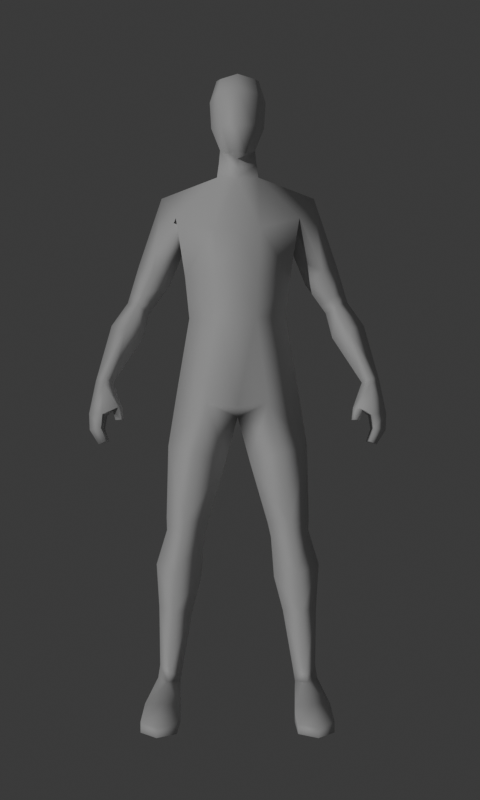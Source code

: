 # Source: one_person.blend  (saved by Blender 4.5.90; exported with 4.5.12 LTS)
import bpy
from mathutils import Matrix  # noqa: F401  (used for matrix-valued properties, if any)

bpy.ops.wm.read_factory_settings(use_empty=True)
scene = bpy.context.scene
scene.name = 'Scene'

# ---- collections
col_collection = bpy.data.collections.new('Collection'); scene.collection.children.link(col_collection)

# ---- materials (node trees are filled in below, after node groups)
mat_material_001 = bpy.data.materials.new('Material.001')

# ---- material node trees
mat_material_001.use_nodes = True; mat_material_001.node_tree.nodes.clear()
_N = mat_material_001.node_tree.nodes; _L = mat_material_001.node_tree.links
n0 = _N.new('ShaderNodeBsdfPrincipled'); n0.name = 'Principled BSDF'; n0.location = (-200, 100)
n0.inputs[0].default_value = (0.7239, 0.7239, 0.7239, 1.0)
n0.inputs[2].default_value = 0.5927
n1 = _N.new('ShaderNodeOutputMaterial'); n1.name = 'Material Output'; n1.location = (200, 100)
_L.new(n0.outputs[0], n1.inputs[0])
n1.is_active_output = True

# ---- world
world_world = bpy.data.worlds.new('World'); scene.world = world_world
world_world.use_nodes = True; world_world.node_tree.nodes.clear()
_N = world_world.node_tree.nodes; _L = world_world.node_tree.links
n0 = _N.new('ShaderNodeOutputWorld'); n0.name = 'World Output'; n0.location = (200, 100)
n1 = _N.new('ShaderNodeBackground'); n1.name = 'Background'; n1.location = (-200, 100)
n1.inputs[0].default_value = (0.05088, 0.05088, 0.05088, 1.0)
_L.new(n1.outputs[0], n0.inputs[0])
n0.is_active_output = True
world_world.color = (0.05088, 0.05088, 0.05088)
world_world.sun_shadow_jitter_overblur = 0.0

# ---- cameras
cam_camera = bpy.data.cameras.new('Camera')
cam_camera.clip_end = 100.0
cam_camera.lens = 40.0
cam_camera.ortho_scale = 7.314

# ---- lights
light_sun = bpy.data.lights.new('Sun', 'SUN')
light_sun.energy = 1.0

# ---- meshes
me_cube_003 = bpy.data.meshes.new('Cube.003')
me_cube_003.from_pydata([(0.4134, 0.3782, 3.758), (0.4576, -0.1464, 3.762), (0.4243, 0.1128, 3.519), (0.5896, 0.1076, 3.968), (0.8706, 0.204, 3.146), (0.7738, 0.05661, 3.107), (0.7882, 0.3248, 3.097), (0.6914, 0.1775, 3.059), (0.7829, 0.2104, 3.443), (0.666, 0.3898, 3.36), (0.6438, -0.008348, 3.372), (0.5269, 0.1711, 3.288), (0.9931, 0.1395, 2.956), (0.8552, -0.02539, 2.914), (0.8743, 0.2747, 2.899), (0.7364, 0.1099, 2.857), (1.085, -0.006285, 2.548), (1.015, -0.1106, 2.526), (1.024, 0.07924, 2.519), (0.9545, -0.02502, 2.497), (0.8463, 0.2057, 3.228), (0.7377, 0.03856, 3.18), (0.7542, 0.3429, 3.17), (0.6457, 0.1757, 3.122), (0.4614, 0.02301, 2.419), (0.3904, -0.07986, 3.316), (0.358, -0.06458, 2.996), (0.2181, -0.1961, 2.348), (0.1421, 0.1628, 4.137), (0.2181, 0.2935, 2.348), (0.1537, -0.2801, 3.661), (0.1212, -0.2649, 2.996), (0.1374, -0.2801, 3.316), (0.1212, 0.2247, 2.996), (0.1374, 0.2094, 3.316), (0.1537, 0.2935, 3.537), (0.1421, -0.09074, 4.088), (0.5394, -0.01107, 1.439), (0.3869, 0.1731, 1.418), (0.218, -0.005601, 1.394), (0.3869, -0.1602, 1.418), (0.3043, 0.2555, 1.952), (0.07795, -0.002278, 1.873), (0.3043, -0.2254, 1.952), (0.526, -0.01017, 2.0), (0.5363, -0.006496, 1.341), (0.3972, 0.1749, 1.314), (0.2431, -0.001108, 1.283), (0.3972, -0.1534, 1.314), (0.6234, 0.05161, 1.061), (0.4553, 0.2875, 1.014), (0.2691, 0.05658, 0.9608), (0.4553, -0.1067, 1.014), (0.5955, 0.05453, 0.2622), (0.5121, 0.1685, 0.249), (0.4197, 0.05792, 0.2343), (0.5121, -0.0378, 0.249), (0.4777, 0.2257, 0.7088), (0.3398, 0.05777, 0.6938), (0.4777, -0.06583, 0.7088), (0.6021, 0.05421, 0.7222), (1.148, -0.01039, 2.255), (0.9513, -0.09465, 2.285), (1.028, 0.1442, 2.237), (0.9305, -0.04426, 2.288), (1.095, -0.007055, 2.511), (1.024, 0.09142, 2.484), (0.9026, -0.1401, 2.306), (0.8746, -0.1019, 2.3), (1.142, -0.0183, 2.127), (1.033, -0.1737, 2.15), (1.041, 0.1092, 2.13), (1.071, -0.0211, 2.014), (0.998, -0.1297, 2.046), (1.001, 0.06801, 2.031), (1.016, -0.1988, 2.255), (1.014, -0.1271, 2.493), (0.9422, -0.02863, 2.466), (0.8929, -0.07831, 2.205), (0.9282, -0.1065, 2.207), (0.8822, -0.1379, 2.212), (0.8629, -0.1115, 2.207), (0.6113, 0.05453, 0.1627), (0.5279, 0.1685, 0.1495), (0.4355, 0.05792, 0.1348), (0.5279, -0.0378, 0.1495), (0.692, -0.1629, 0.03052), (0.4191, -0.1908, 0.02693), (0.5626, -0.2259, 0.04644), (0.6925, -0.149, -0.1056), (0.4196, -0.1769, -0.1056), (0.6113, 0.09036, 0.06715), (0.5279, 0.2043, 0.05391), (0.4355, 0.09375, 0.03922), (0.6113, 0.09832, -0.1056), (0.5279, 0.2123, -0.1056), (0.4355, 0.1017, -0.1056), (0.5743, -0.4835, -0.03955), (0.4309, -0.402, -0.03585), (0.7038, -0.3741, -0.03226), (0.5748, -0.4796, -0.1153), (0.4314, -0.3981, -0.1153), (0.7043, -0.3702, -0.1153), (0.1142, 0.022, 4.408), (0.114, -0.1063, 4.284), (0.2305, -0.003354, 1.339), (0.3921, -0.1568, 1.366), (0.5378, -0.008784, 1.39), (0.3921, 0.174, 1.366), (0.04703, -0.3049, 4.216), (0.1116, -0.2481, 4.796), (0.1116, 0.08503, 4.807), (0.1268, 0.1194, 4.675), (0.146, -0.07187, 4.842), (0.1268, -0.3032, 4.675), (0.199, -0.07187, 4.675), (0.1048, -0.3214, 4.426), (0.144, 0.07071, 4.534), (0.1861, -0.1071, 4.463), (0.1282, 0.0924, 4.273), (0.1281, -0.09853, 4.186), (-0.4502, 0.3782, 3.758), (-0.4944, -0.1464, 3.762), (-0.4611, 0.1128, 3.519), (-0.6263, 0.1076, 3.968), (-0.9074, 0.204, 3.146), (-0.8106, 0.05661, 3.107), (-0.8249, 0.3248, 3.097), (-0.7281, 0.1775, 3.059), (-0.8197, 0.2104, 3.443), (-0.7027, 0.3898, 3.36), (-0.6806, -0.008348, 3.372), (-0.5636, 0.1711, 3.288), (-1.03, 0.1395, 2.956), (-0.892, -0.02539, 2.914), (-0.911, 0.2747, 2.899), (-0.7732, 0.1099, 2.857), (-1.121, -0.006285, 2.548), (-1.051, -0.1106, 2.526), (-1.061, 0.07924, 2.519), (-0.9912, -0.02502, 2.497), (-0.883, 0.2057, 3.228), (-0.7745, 0.03856, 3.18), (-0.791, 0.3429, 3.17), (-0.6824, 0.1757, 3.122), (-0.4982, 0.02301, 2.419), (-0.01838, 0.2935, 2.308), (-0.01838, -0.2801, 3.661), (-0.01838, -0.1961, 2.308), (-0.01838, 0.2038, 4.155), (-0.4272, -0.07986, 3.316), (-0.3948, -0.06458, 2.996), (-0.01838, 0.2935, 3.537), (-0.01838, 0.2094, 3.316), (-0.01838, 0.2247, 2.996), (-0.01838, -0.2801, 3.316), (-0.01838, -0.2649, 2.996), (-0.2549, -0.1961, 2.348), (-0.1789, 0.1628, 4.137), (-0.2549, 0.2935, 2.348), (-0.1904, -0.2801, 3.661), (-0.158, -0.2649, 2.996), (-0.1742, -0.2801, 3.316), (-0.158, 0.2247, 2.996), (-0.1742, 0.2094, 3.316), (-0.1904, 0.2935, 3.537), (-0.01838, -0.1318, 4.07), (-0.1789, -0.09074, 4.088), (-0.01838, 0.03104, 2.227), (-0.5761, -0.01107, 1.439), (-0.4237, 0.1731, 1.418), (-0.2547, -0.005601, 1.394), (-0.4237, -0.1602, 1.418), (-0.341, 0.2555, 1.952), (-0.1147, -0.002278, 1.873), (-0.341, -0.2254, 1.952), (-0.5628, -0.01017, 2.0), (-0.573, -0.006496, 1.341), (-0.434, 0.1749, 1.314), (-0.2799, -0.001108, 1.283), (-0.434, -0.1534, 1.314), (-0.6602, 0.05161, 1.061), (-0.4921, 0.2875, 1.014), (-0.3058, 0.05658, 0.9608), (-0.4921, -0.1067, 1.014), (-0.6323, 0.05453, 0.2622), (-0.5489, 0.1685, 0.249), (-0.4565, 0.05792, 0.2343), (-0.5489, -0.0378, 0.249), (-0.5144, 0.2257, 0.7088), (-0.3765, 0.05777, 0.6938), (-0.5144, -0.06583, 0.7088), (-0.6389, 0.05421, 0.7222), (-1.185, -0.01039, 2.255), (-0.9881, -0.09465, 2.285), (-1.065, 0.1442, 2.237), (-0.9672, -0.04426, 2.288), (-1.132, -0.007055, 2.511), (-1.061, 0.09142, 2.484), (-0.9393, -0.1401, 2.306), (-0.9114, -0.1019, 2.3), (-1.179, -0.0183, 2.127), (-1.07, -0.1737, 2.15), (-1.078, 0.1092, 2.13), (-1.108, -0.0211, 2.014), (-1.035, -0.1297, 2.046), (-1.038, 0.06801, 2.031), (-1.052, -0.1988, 2.255), (-1.05, -0.1271, 2.493), (-0.979, -0.02863, 2.466), (-0.9296, -0.07831, 2.205), (-0.965, -0.1065, 2.207), (-0.919, -0.1379, 2.212), (-0.8996, -0.1115, 2.207), (-0.6481, 0.05453, 0.1627), (-0.5647, 0.1685, 0.1495), (-0.4723, 0.05792, 0.1348), (-0.5647, -0.0378, 0.1495), (-0.7288, -0.1629, 0.03052), (-0.4559, -0.1908, 0.02693), (-0.5993, -0.2259, 0.04644), (-0.7292, -0.149, -0.1056), (-0.4564, -0.1769, -0.1056), (-0.6481, 0.09036, 0.06715), (-0.5647, 0.2043, 0.05391), (-0.4723, 0.09375, 0.03922), (-0.6481, 0.09832, -0.1056), (-0.5647, 0.2123, -0.1056), (-0.4723, 0.1017, -0.1056), (-0.6111, -0.4835, -0.03955), (-0.4677, -0.402, -0.03585), (-0.7405, -0.3741, -0.03226), (-0.6116, -0.4796, -0.1153), (-0.4681, -0.3981, -0.1153), (-0.741, -0.3702, -0.1153), (-0.01838, 0.1041, 4.469), (-0.151, 0.022, 4.408), (-0.01838, -0.1751, 4.212), (-0.1508, -0.1063, 4.284), (-0.2673, -0.003354, 1.339), (-0.4288, -0.1568, 1.366), (-0.5746, -0.008784, 1.39), (-0.4288, 0.174, 1.366), (-0.08379, -0.3049, 4.216), (-0.1484, -0.2481, 4.796), (-0.1484, 0.08503, 4.807), (-0.01838, 0.1194, 4.824), (-0.1636, 0.1194, 4.675), (-0.1828, -0.07187, 4.842), (-0.1636, -0.3032, 4.675), (-0.01838, -0.3392, 4.216), (-0.01838, -0.2808, 4.824), (-0.01838, 0.1916, 4.675), (-0.2357, -0.07187, 4.675), (-0.01838, -0.3529, 4.675), (-0.01838, -0.07187, 4.896), (-0.01838, 0.1836, 4.564), (-0.01838, -0.3635, 4.418), (-0.1415, -0.3214, 4.426), (-0.1808, 0.07071, 4.534), (-0.2229, -0.1071, 4.463), (-0.01838, -0.1534, 4.141), (-0.01838, 0.154, 4.312), (-0.1649, 0.0924, 4.273), (-0.1648, -0.09853, 4.186)], [], [(2, 10, 1), (35, 152, 149, 0), (96, 95, 94), (34, 2, 25), (36, 30, 1), (0, 28, 3), (94, 91, 89), (25, 2, 1), (146, 29, 168), (168, 27, 148), (2, 35, 0), (17, 65, 16), (18, 65, 66), (64, 63, 75), (74, 72, 73), (62, 64, 75), (76, 67, 75), (64, 68, 77), (62, 79, 78, 64), (9, 11, 2, 0), (67, 62, 75), (84, 82, 85), (85, 86, 82), (101, 102, 100), (93, 96, 90), (15, 13, 5, 7), (88, 99, 86), (41, 42, 168, 29), (79, 80, 81, 78), (24, 29, 33, 26), (82, 86, 89, 91), (38, 41, 44, 37), (2, 11, 10), (77, 76, 17, 19), (71, 63, 61, 69), (21, 20, 8, 10), (91, 92, 83, 82), (18, 14, 12, 16), (77, 19, 18, 66), (85, 87, 88, 86), (22, 23, 11, 9), (12, 4, 5, 13), (71, 70, 75, 63), (19, 17, 13, 15), (5, 21, 23, 7), (6, 7, 23, 22), (5, 4, 20, 21), (6, 22, 20, 4), (83, 54, 53, 82), (56, 53, 60, 59), (33, 154, 153, 34), (155, 156, 31, 32), (80, 67, 68, 81), (107, 108, 38, 37), (34, 35, 2), (31, 26, 25, 32), (34, 153, 152, 35), (148, 27, 31, 156), (52, 48, 47, 51), (100, 97, 98, 101), (61, 65, 76, 75), (84, 55, 54, 83), (30, 36, 166, 147), (21, 10, 11, 23), (106, 107, 37, 40), (41, 29, 24, 44), (22, 9, 8, 20), (38, 39, 42, 41), (56, 59, 58, 55), (59, 52, 51, 58), (40, 37, 44, 43), (57, 50, 49, 60), (44, 24, 27, 43), (68, 64, 78, 81), (102, 101, 90, 89), (105, 39, 38, 108), (16, 12, 13, 17), (64, 77, 66, 63), (51, 47, 46, 50), (147, 155, 32, 30), (94, 95, 92, 91), (90, 96, 94, 89), (26, 33, 34, 25), (90, 87, 84, 93), (40, 43, 42, 39), (8, 9, 0, 3), (14, 6, 4, 12), (54, 55, 58, 57), (74, 71, 69, 72), (93, 84, 83, 92), (73, 72, 69, 70), (17, 76, 65), (18, 16, 65), (3, 28, 36, 1), (30, 32, 25, 1), (76, 77, 68, 67), (52, 49, 45, 48), (49, 50, 46, 45), (10, 8, 3, 1), (14, 15, 7, 6), (61, 63, 66, 65), (70, 69, 61, 75), (57, 58, 51, 50), (54, 57, 60, 53), (84, 83, 82), (84, 85, 56, 55), (85, 82, 53, 56), (97, 99, 88, 98), (85, 84, 87), (59, 60, 49, 52), (101, 98, 87, 90), (18, 19, 15, 14), (73, 70, 71, 74), (42, 43, 27, 168), (106, 40, 39, 105), (27, 24, 26, 31), (102, 89, 86, 99), (96, 93, 92, 95), (88, 87, 98), (33, 29, 146, 154), (100, 102, 99, 97), (119, 262, 235, 103), (0, 149, 28), (120, 119, 103, 104), (261, 120, 104, 237), (62, 67, 80, 79), (48, 106, 105, 47), (47, 105, 108, 46), (48, 45, 107, 106), (45, 46, 108, 107), (113, 255, 251, 110), (252, 246, 111, 112), (117, 112, 115, 118), (112, 111, 113, 115), (115, 113, 110, 114), (118, 115, 114, 116), (256, 252, 112, 117), (116, 114, 254, 257), (114, 110, 251, 254), (237, 104, 109), (111, 246, 255, 113), (235, 256, 103), (250, 237, 109), (109, 116, 257, 250), (256, 117, 103), (104, 118, 116, 109), (103, 117, 118, 104), (166, 36, 120, 261), (36, 28, 119, 120), (28, 149, 262, 119), (123, 122, 131), (165, 121, 149, 152), (228, 226, 227), (164, 150, 123), (167, 122, 160), (121, 124, 158), (226, 221, 223), (150, 122, 123), (146, 168, 159), (168, 148, 157), (123, 121, 165), (138, 137, 197), (139, 198, 197), (196, 207, 195), (206, 205, 204), (194, 207, 196), (208, 207, 199), (196, 209, 200), (194, 196, 210, 211), (130, 121, 123, 132), (199, 207, 194), (216, 217, 214), (217, 214, 218), (233, 232, 234), (225, 222, 228), (136, 128, 126, 134), (220, 218, 231), (173, 159, 168, 174), (211, 210, 213, 212), (145, 151, 163, 159), (214, 223, 221, 218), (170, 169, 176, 173), (123, 131, 132), (209, 140, 138, 208), (203, 201, 193, 195), (142, 131, 129, 141), (223, 214, 215, 224), (139, 137, 133, 135), (209, 198, 139, 140), (217, 218, 220, 219), (143, 130, 132, 144), (133, 134, 126, 125), (203, 195, 207, 202), (140, 136, 134, 138), (126, 128, 144, 142), (127, 143, 144, 128), (126, 142, 141, 125), (127, 125, 141, 143), (215, 214, 185, 186), (188, 191, 192, 185), (163, 164, 153, 154), (155, 162, 161, 156), (212, 213, 200, 199), (241, 169, 170, 242), (164, 123, 165), (161, 162, 150, 151), (164, 165, 152, 153), (148, 156, 161, 157), (184, 183, 179, 180), (232, 233, 230, 229), (193, 207, 208, 197), (216, 215, 186, 187), (160, 147, 166, 167), (142, 144, 132, 131), (240, 172, 169, 241), (173, 176, 145, 159), (143, 141, 129, 130), (170, 173, 174, 171), (188, 187, 190, 191), (191, 190, 183, 184), (172, 175, 176, 169), (189, 192, 181, 182), (176, 175, 157, 145), (200, 213, 210, 196), (234, 221, 222, 233), (239, 242, 170, 171), (137, 138, 134, 133), (196, 195, 198, 209), (183, 182, 178, 179), (147, 160, 162, 155), (226, 223, 224, 227), (222, 221, 226, 228), (151, 150, 164, 163), (222, 225, 216, 219), (172, 171, 174, 175), (129, 124, 121, 130), (135, 133, 125, 127), (186, 189, 190, 187), (206, 204, 201, 203), (225, 224, 215, 216), (205, 202, 201, 204), (138, 197, 208), (139, 197, 137), (124, 122, 167, 158), (160, 122, 150, 162), (208, 199, 200, 209), (184, 180, 177, 181), (181, 177, 178, 182), (131, 122, 124, 129), (135, 127, 128, 136), (193, 197, 198, 195), (202, 207, 193, 201), (189, 182, 183, 190), (186, 185, 192, 189), (216, 214, 215), (216, 187, 188, 217), (217, 188, 185, 214), (229, 230, 220, 231), (217, 219, 216), (191, 184, 181, 192), (233, 222, 219, 230), (139, 135, 136, 140), (205, 206, 203, 202), (174, 168, 157, 175), (240, 239, 171, 172), (157, 161, 151, 145), (234, 231, 218, 221), (228, 227, 224, 225), (220, 230, 219), (163, 154, 146, 159), (232, 229, 231, 234), (263, 236, 235, 262), (121, 158, 149), (264, 238, 236, 263), (261, 237, 238, 264), (194, 211, 212, 199), (180, 179, 239, 240), (179, 178, 242, 239), (180, 240, 241, 177), (177, 241, 242, 178), (248, 244, 251, 255), (252, 247, 245, 246), (259, 260, 253, 247), (247, 253, 248, 245), (253, 249, 244, 248), (260, 258, 249, 253), (256, 259, 247, 252), (258, 257, 254, 249), (249, 254, 251, 244), (237, 243, 238), (245, 248, 255, 246), (235, 236, 256), (250, 243, 237), (243, 250, 257, 258), (256, 236, 259), (238, 243, 258, 260), (236, 238, 260, 259), (166, 261, 264, 167), (167, 264, 263, 158), (158, 263, 262, 149)])
me_cube_003.polygons.foreach_set('use_smooth', [True] * 300)
_uv = me_cube_003.uv_layers.new(name='UVMap')
_uv.uv.foreach_set('vector', [0.5625, 0.5, 0.5625, 0.6477, 0.5625, 0.6477, 0.5625, 0.4375, 0.5625, 0.375, 0.625, 0.375, 0.625, 0.5, 0.25, 0.6477, 0.3125, 0.5, 0.375, 0.6477, 0.5, 0.4375, 0.5625, 0.5, 0.5, 0.5, 0.6875, 0.6477, 0.6875, 0.75, 0.625, 0.75, 0.625, 0.5, 0.6875, 0.5, 0.625, 0.6477, 0.375, 0.6477, 0.375, 0.6477, 0.0, 0.0, 0.5, 0.5, 0.5625, 0.5, 0.5625, 0.6477, 0.25, 0.5, 0.3125, 0.5, 0.25, 0.6477, 0.25, 0.6477, 0.3125, 0.75, 0.25, 0.75, 0.5625, 0.5, 0.5625, 0.4375, 0.625, 0.5, 0.625, 0.75, 0.625, 0.6477, 0.625, 0.6477, 0.625, 0.5, 0.625, 0.6477, 0.625, 0.5, 0.5625, 0.5, 0.625, 0.5, 0.5625, 0.6477, 0.625, 0.5, 0.625, 0.6477, 0.5625, 0.6477, 0.5625, 0.6119, 0.5625, 0.5, 0.5625, 0.6477, 0.5625, 0.6477, 0.5625, 0.6069, 0.5625, 0.6477, 0.5625, 0.5341, 0.5625, 0.539, 0.5625, 0.5, 0.5625, 0.6119, 0.5625, 0.6119, 0.5625, 0.5341, 0.5625, 0.5341, 0.6193, 0.5, 0.5625, 0.5, 0.5625, 0.5, 0.625, 0.5, 0.5625, 0.6069, 0.5625, 0.6119, 0.5625, 0.6477, 0.25, 0.6477, 0.375, 0.6477, 0.3125, 0.75, 0.3125, 0.75, 0.375, 0.6477, 0.375, 0.6477, 0.3125, 0.75, 0.375, 0.6477, 0.3125, 0.75, 0.25, 0.6477, 0.25, 0.6477, 0.0, 0.0, 0.5625, 0.5, 0.5625, 0.6477, 0.5625, 0.6477, 0.5625, 0.5, 0.3125, 0.75, 0.375, 0.6477, 0.375, 0.6477, 0.3125, 0.5, 0.25, 0.6477, 0.25, 0.6477, 0.3125, 0.5, 0.5625, 0.6119, 0.5625, 0.6069, 0.5625, 0.539, 0.5625, 0.5341, 0.375, 0.5, 0.375, 0.4375, 0.4375, 0.4375, 0.4375, 0.5, 0.375, 0.6477, 0.375, 0.6477, 0.0, 0.0, 0.375, 0.6477, 0.375, 0.4375, 0.375, 0.4375, 0.375, 0.5, 0.375, 0.5, 0.5625, 0.5, 0.5625, 0.5, 0.5625, 0.6477, 0.5625, 0.5, 0.5625, 0.6477, 0.5625, 0.6477, 0.5625, 0.5, 0.625, 0.5, 0.625, 0.5, 0.625, 0.6477, 0.625, 0.6477, 0.625, 0.7467, 0.625, 0.6445, 0.625, 0.6362, 0.625, 0.7382, 0.375, 0.6477, 0.3125, 0.5, 0.3125, 0.5, 0.375, 0.6477, 0.625, 0.5, 0.625, 0.5, 0.625, 0.6477, 0.625, 0.6477, 0.5625, 0.5, 0.5625, 0.5, 0.625, 0.5, 0.625, 0.5, 0.3125, 0.75, 0.25, 0.6477, 0.3125, 0.75, 0.375, 0.6477, 0.6234, 0.5, 0.5625, 0.5, 0.5625, 0.5, 0.6193, 0.5, 0.625, 0.6477, 0.625, 0.6477, 0.625, 0.75, 0.625, 0.75, 0.625, 0.5, 0.5625, 0.6477, 0.5625, 0.6477, 0.625, 0.5, 0.5625, 0.5, 0.5625, 0.6477, 0.5625, 0.6477, 0.5625, 0.5, 0.5625, 0.6477, 0.5625, 0.6477, 0.5625, 0.5, 0.5625, 0.5, 0.625, 0.5, 0.5625, 0.5, 0.5625, 0.5, 0.6234, 0.5, 0.625, 0.75, 0.625, 0.6477, 0.625, 0.6445, 0.625, 0.7467, 0.625, 0.5, 0.6234, 0.5, 0.625, 0.6445, 0.625, 0.6477, 0.375, 0.4375, 0.375, 0.4375, 0.375, 0.5, 0.375, 0.5, 0.375, 0.8125, 0.375, 0.75, 0.375, 0.75, 0.375, 0.8125, 0.4375, 0.4375, 0.4375, 0.375, 0.5, 0.375, 0.5, 0.4375, 0.5, 0.875, 0.4375, 0.875, 0.4375, 0.8125, 0.5, 0.8125, 0.5625, 0.6069, 0.5625, 0.6069, 0.5625, 0.539, 0.5625, 0.539, 0.375, 0.5, 0.375, 0.4375, 0.375, 0.4375, 0.375, 0.5, 0.5, 0.4375, 0.5625, 0.4375, 0.5625, 0.5, 0.4375, 0.8125, 0.4375, 0.75, 0.5, 0.75, 0.5, 0.8125, 0.5, 0.4375, 0.5, 0.375, 0.5625, 0.375, 0.5625, 0.4375, 0.375, 0.875, 0.375, 0.8125, 0.4375, 0.8125, 0.4375, 0.875, 0.3125, 0.75, 0.3125, 0.75, 0.25, 0.6477, 0.25, 0.6477, 0.3125, 0.75, 0.3125, 0.75, 0.25, 0.6477, 0.25, 0.6477, 0.625, 0.6477, 0.625, 0.6477, 0.625, 0.75, 0.625, 0.75, 0.25, 0.6477, 0.25, 0.6477, 0.3125, 0.5, 0.3125, 0.5, 0.6875, 0.75, 0.6875, 0.6477, 0.75, 0.6477, 0.75, 0.75, 0.5625, 0.6477, 0.5625, 0.6477, 0.5625, 0.5, 0.5625, 0.5, 0.375, 0.8125, 0.375, 0.75, 0.375, 0.75, 0.375, 0.8125, 0.375, 0.4375, 0.375, 0.4375, 0.375, 0.5, 0.375, 0.5, 0.6234, 0.5, 0.6193, 0.5, 0.625, 0.6362, 0.625, 0.6445, 0.3125, 0.5, 0.25, 0.6477, 0.25, 0.6477, 0.3125, 0.5, 0.3125, 0.75, 0.3125, 0.75, 0.25, 0.6477, 0.25, 0.6477, 0.3125, 0.75, 0.3125, 0.75, 0.25, 0.6477, 0.25, 0.6477, 0.375, 0.8125, 0.375, 0.75, 0.375, 0.75, 0.375, 0.8125, 0.375, 0.4375, 0.375, 0.4375, 0.375, 0.5, 0.375, 0.5, 0.375, 0.75, 0.375, 0.75, 0.375, 0.8125, 0.375, 0.8125, 0.5625, 0.539, 0.5625, 0.5341, 0.5625, 0.5341, 0.5625, 0.539, 0.375, 0.6477, 0.25, 0.6477, 0.25, 0.6477, 0.375, 0.6477, 0.25, 0.6477, 0.25, 0.6477, 0.3125, 0.5, 0.3125, 0.5, 0.625, 0.6477, 0.625, 0.6477, 0.625, 0.75, 0.625, 0.75, 0.5625, 0.5, 0.5625, 0.5, 0.625, 0.5, 0.625, 0.5, 0.25, 0.6477, 0.25, 0.6477, 0.3125, 0.5, 0.3125, 0.5, 0.5625, 0.875, 0.5, 0.875, 0.5, 0.8125, 0.5625, 0.8125, 0.375, 0.6477, 0.3125, 0.5, 0.3125, 0.5, 0.375, 0.6477, 0.25, 0.6477, 0.25, 0.6477, 0.375, 0.6477, 0.0, 0.0, 0.4375, 0.5, 0.4375, 0.4375, 0.5, 0.4375, 0.5, 0.5, 0.0, 0.0, 0.25, 0.6477, 0.25, 0.6477, 0.25, 0.6477, 0.3125, 0.75, 0.3125, 0.75, 0.25, 0.6477, 0.25, 0.6477, 0.625, 0.6362, 0.6193, 0.5, 0.625, 0.5, 0.625, 0.6477, 0.625, 0.5, 0.625, 0.5, 0.625, 0.6477, 0.625, 0.6477, 0.3125, 0.5, 0.25, 0.6477, 0.25, 0.6477, 0.3125, 0.5, 0.625, 0.5, 0.625, 0.5, 0.625, 0.6477, 0.625, 0.6477, 0.25, 0.6477, 0.25, 0.6477, 0.3125, 0.5, 0.3125, 0.5, 0.625, 0.75, 0.625, 0.6477, 0.625, 0.6477, 0.625, 0.75, 0.625, 0.75, 0.625, 0.75, 0.625, 0.6477, 0.625, 0.5, 0.625, 0.6477, 0.625, 0.6477, 0.625, 0.6477, 0.6875, 0.5, 0.6875, 0.6477, 0.625, 0.75, 0.5625, 0.8125, 0.5, 0.8125, 0.5, 0.75, 0.5625, 0.75, 0.5625, 0.6477, 0.5625, 0.5, 0.5625, 0.539, 0.5625, 0.6069, 0.375, 0.8125, 0.375, 0.75, 0.375, 0.75, 0.375, 0.8125, 0.375, 0.5, 0.375, 0.4375, 0.375, 0.4375, 0.375, 0.5, 0.625, 0.7382, 0.625, 0.6362, 0.625, 0.6477, 0.625, 0.75, 0.625, 0.5, 0.5625, 0.5, 0.5625, 0.5, 0.625, 0.5, 0.625, 0.6477, 0.625, 0.5, 0.625, 0.5, 0.625, 0.6477, 0.625, 0.75, 0.625, 0.6477, 0.625, 0.6477, 0.625, 0.75, 0.3125, 0.5, 0.25, 0.6477, 0.25, 0.6477, 0.3125, 0.5, 0.375, 0.4375, 0.375, 0.4375, 0.375, 0.5, 0.375, 0.5, 0.25, 0.6477, 0.3125, 0.5, 0.375, 0.6477, 0.25, 0.6477, 0.3125, 0.75, 0.3125, 0.75, 0.25, 0.6477, 0.375, 0.8125, 0.375, 0.75, 0.375, 0.75, 0.375, 0.8125, 0.3125, 0.75, 0.375, 0.6477, 0.3125, 0.75, 0.25, 0.6477, 0.3125, 0.75, 0.25, 0.6477, 0.25, 0.6477, 0.375, 0.8125, 0.375, 0.75, 0.375, 0.75, 0.375, 0.8125, 0.0, 0.0, 0.25, 0.6477, 0.25, 0.6477, 0.0, 0.0, 0.625, 0.5, 0.5625, 0.5, 0.5625, 0.5, 0.625, 0.5, 0.5625, 0.6477, 0.5625, 0.6477, 0.625, 0.5, 0.625, 0.5, 0.25, 0.6477, 0.3125, 0.75, 0.3125, 0.75, 0.25, 0.6477, 0.3125, 0.75, 0.3125, 0.75, 0.25, 0.6477, 0.25, 0.6477, 0.375, 0.8125, 0.375, 0.75, 0.4375, 0.75, 0.4375, 0.8125, 0.0, 0.0, 0.0, 0.0, 0.375, 0.6477, 0.375, 0.6477, 0.25, 0.6477, 0.25, 0.6477, 0.3125, 0.5, 0.3125, 0.5, 0.3125, 0.75, 0.25, 0.6477, 0.25, 0.6477, 0.4375, 0.4375, 0.375, 0.4375, 0.375, 0.375, 0.4375, 0.375, 0.3125, 0.75, 0.375, 0.6477, 0.375, 0.6477, 0.3125, 0.75, 0.625, 0.4375, 0.625, 0.375, 0.625, 0.375, 0.625, 0.4375, 0.625, 0.5, 0.625, 0.375, 0.625, 0.4375, 0.6875, 0.6477, 0.6875, 0.5, 0.6875, 0.5, 0.6875, 0.6477, 0.75, 0.6477, 0.6875, 0.6477, 0.6875, 0.6477, 0.75, 0.6477, 0.5625, 0.6119, 0.5625, 0.6069, 0.5625, 0.6069, 0.5625, 0.6119, 0.3125, 0.75, 0.3125, 0.75, 0.25, 0.6477, 0.25, 0.6477, 0.25, 0.6477, 0.25, 0.6477, 0.3125, 0.5, 0.3125, 0.5, 0.375, 0.8125, 0.375, 0.75, 0.375, 0.75, 0.375, 0.8125, 0.375, 0.5, 0.375, 0.4375, 0.375, 0.4375, 0.375, 0.5, 0.6319, 0.625, 0.7517, 0.625, 0.7552, 0.7552, 0.6667, 0.7917, 0.5, 0.3733, 0.6302, 0.3698, 0.6667, 0.4583, 0.5, 0.4931, 0.4957, 0.4924, 0.5, 0.4931, 0.5, 0.625, 0.5, 0.625, 0.5, 0.4931, 0.6667, 0.4583, 0.6319, 0.625, 0.5, 0.625, 0.5, 0.625, 0.6319, 0.625, 0.6667, 0.7917, 0.5, 0.7569, 0.5, 0.625, 0.5, 0.625, 0.5, 0.7569, 0.4957, 0.7576, 0.5044, 0.3692, 0.5, 0.3733, 0.5, 0.4931, 0.4957, 0.4924, 0.4957, 0.7576, 0.5, 0.7569, 0.5, 0.8767, 0.5044, 0.8808, 0.5, 0.7569, 0.6667, 0.7917, 0.6302, 0.8802, 0.5, 0.8767, 0.2483, 0.625, 0.3681, 0.625, 0.3333, 0.7917, 0.6667, 0.4583, 0.7552, 0.4948, 0.7517, 0.625, 0.6319, 0.625, 0.3698, 0.3698, 0.5089, 0.3651, 0.3333, 0.4583, 0.2448, 0.7552, 0.2483, 0.625, 0.3333, 0.7917, 0.4913, 0.7582, 0.4957, 0.7576, 0.5044, 0.8808, 0.5089, 0.8849, 0.5044, 0.3692, 0.4957, 0.4924, 0.4913, 0.4918, 0.5, 0.625, 0.5, 0.625, 0.4957, 0.7576, 0.4913, 0.7582, 0.4913, 0.4918, 0.4957, 0.4924, 0.5, 0.625, 0.5, 0.625, 0.75, 0.6477, 0.6875, 0.6477, 0.6875, 0.6477, 0.75, 0.6477, 0.6875, 0.6477, 0.6875, 0.5, 0.6875, 0.5, 0.6875, 0.6477, 0.625, 0.4375, 0.625, 0.375, 0.625, 0.375, 0.625, 0.4375, 0.5625, 0.5, 0.5625, 0.6477, 0.5625, 0.6477, 0.5625, 0.4375, 0.625, 0.5, 0.625, 0.375, 0.5625, 0.375, 0.25, 0.6477, 0.375, 0.6477, 0.3125, 0.5, 0.5, 0.4375, 0.5, 0.5, 0.5625, 0.5, 0.6875, 0.6477, 0.625, 0.75, 0.6875, 0.75, 0.625, 0.5, 0.625, 0.6477, 0.6875, 0.5, 0.375, 0.6477, 0.0, 0.0, 0.375, 0.6477, 0.5, 0.5, 0.5625, 0.6477, 0.5625, 0.5, 0.25, 0.5, 0.25, 0.6477, 0.3125, 0.5, 0.25, 0.6477, 0.25, 0.75, 0.3125, 0.75, 0.5625, 0.5, 0.625, 0.5, 0.5625, 0.4375, 0.625, 0.75, 0.625, 0.6477, 0.625, 0.6477, 0.625, 0.5, 0.625, 0.5, 0.625, 0.6477, 0.5625, 0.5, 0.5625, 0.6477, 0.625, 0.5, 0.625, 0.5, 0.5625, 0.6477, 0.625, 0.6477, 0.5625, 0.6119, 0.5625, 0.6477, 0.5625, 0.5, 0.5625, 0.6477, 0.5625, 0.6477, 0.5625, 0.6069, 0.5625, 0.5341, 0.5625, 0.5, 0.5625, 0.539, 0.5625, 0.6119, 0.5625, 0.5341, 0.5625, 0.5341, 0.5625, 0.6119, 0.6193, 0.5, 0.625, 0.5, 0.5625, 0.5, 0.5625, 0.5, 0.5625, 0.6069, 0.5625, 0.6477, 0.5625, 0.6119, 0.25, 0.6477, 0.3125, 0.75, 0.375, 0.6477, 0.3125, 0.75, 0.375, 0.6477, 0.375, 0.6477, 0.3125, 0.75, 0.3125, 0.75, 0.375, 0.6477, 0.25, 0.6477, 0.0, 0.0, 0.25, 0.6477, 0.5625, 0.5, 0.5625, 0.5, 0.5625, 0.6477, 0.5625, 0.6477, 0.3125, 0.75, 0.375, 0.6477, 0.375, 0.6477, 0.3125, 0.5, 0.3125, 0.5, 0.25, 0.6477, 0.25, 0.6477, 0.5625, 0.6119, 0.5625, 0.5341, 0.5625, 0.539, 0.5625, 0.6069, 0.375, 0.5, 0.4375, 0.5, 0.4375, 0.4375, 0.375, 0.4375, 0.375, 0.6477, 0.375, 0.6477, 0.0, 0.0, 0.375, 0.6477, 0.375, 0.4375, 0.375, 0.5, 0.375, 0.5, 0.375, 0.4375, 0.5625, 0.5, 0.5625, 0.6477, 0.5625, 0.5, 0.5625, 0.5, 0.5625, 0.5, 0.5625, 0.6477, 0.5625, 0.6477, 0.625, 0.5, 0.625, 0.6477, 0.625, 0.6477, 0.625, 0.5, 0.625, 0.7467, 0.625, 0.7382, 0.625, 0.6362, 0.625, 0.6445, 0.375, 0.6477, 0.375, 0.6477, 0.3125, 0.5, 0.3125, 0.5, 0.625, 0.5, 0.625, 0.6477, 0.625, 0.6477, 0.625, 0.5, 0.5625, 0.5, 0.625, 0.5, 0.625, 0.5, 0.5625, 0.5, 0.3125, 0.75, 0.375, 0.6477, 0.3125, 0.75, 0.25, 0.6477, 0.6234, 0.5, 0.6193, 0.5, 0.5625, 0.5, 0.5625, 0.5, 0.625, 0.6477, 0.625, 0.75, 0.625, 0.75, 0.625, 0.6477, 0.625, 0.5, 0.625, 0.5, 0.5625, 0.6477, 0.5625, 0.6477, 0.5625, 0.5, 0.5625, 0.5, 0.5625, 0.6477, 0.5625, 0.6477, 0.5625, 0.6477, 0.5625, 0.5, 0.5625, 0.5, 0.5625, 0.6477, 0.625, 0.5, 0.6234, 0.5, 0.5625, 0.5, 0.5625, 0.5, 0.625, 0.75, 0.625, 0.7467, 0.625, 0.6445, 0.625, 0.6477, 0.625, 0.5, 0.625, 0.6477, 0.625, 0.6445, 0.6234, 0.5, 0.375, 0.4375, 0.375, 0.5, 0.375, 0.5, 0.375, 0.4375, 0.375, 0.8125, 0.375, 0.8125, 0.375, 0.75, 0.375, 0.75, 0.4375, 0.4375, 0.5, 0.4375, 0.5, 0.375, 0.4375, 0.375, 0.5, 0.875, 0.5, 0.8125, 0.4375, 0.8125, 0.4375, 0.875, 0.5625, 0.6069, 0.5625, 0.539, 0.5625, 0.539, 0.5625, 0.6069, 0.375, 0.5, 0.375, 0.5, 0.375, 0.4375, 0.375, 0.4375, 0.5, 0.4375, 0.5625, 0.5, 0.5625, 0.4375, 0.4375, 0.8125, 0.5, 0.8125, 0.5, 0.75, 0.4375, 0.75, 0.5, 0.4375, 0.5625, 0.4375, 0.5625, 0.375, 0.5, 0.375, 0.375, 0.875, 0.4375, 0.875, 0.4375, 0.8125, 0.375, 0.8125, 0.3125, 0.75, 0.25, 0.6477, 0.25, 0.6477, 0.3125, 0.75, 0.3125, 0.75, 0.25, 0.6477, 0.25, 0.6477, 0.3125, 0.75, 0.625, 0.6477, 0.625, 0.75, 0.625, 0.75, 0.625, 0.6477, 0.25, 0.6477, 0.3125, 0.5, 0.3125, 0.5, 0.25, 0.6477, 0.6875, 0.75, 0.75, 0.75, 0.75, 0.6477, 0.6875, 0.6477, 0.5625, 0.6477, 0.5625, 0.5, 0.5625, 0.5, 0.5625, 0.6477, 0.375, 0.8125, 0.375, 0.8125, 0.375, 0.75, 0.375, 0.75, 0.375, 0.4375, 0.375, 0.5, 0.375, 0.5, 0.375, 0.4375, 0.6234, 0.5, 0.625, 0.6445, 0.625, 0.6362, 0.6193, 0.5, 0.3125, 0.5, 0.3125, 0.5, 0.25, 0.6477, 0.25, 0.6477, 0.3125, 0.75, 0.25, 0.6477, 0.25, 0.6477, 0.3125, 0.75, 0.3125, 0.75, 0.25, 0.6477, 0.25, 0.6477, 0.3125, 0.75, 0.375, 0.8125, 0.375, 0.8125, 0.375, 0.75, 0.375, 0.75, 0.375, 0.4375, 0.375, 0.5, 0.375, 0.5, 0.375, 0.4375, 0.375, 0.75, 0.375, 0.8125, 0.375, 0.8125, 0.375, 0.75, 0.5625, 0.539, 0.5625, 0.539, 0.5625, 0.5341, 0.5625, 0.5341, 0.375, 0.6477, 0.375, 0.6477, 0.25, 0.6477, 0.25, 0.6477, 0.25, 0.6477, 0.3125, 0.5, 0.3125, 0.5, 0.25, 0.6477, 0.625, 0.6477, 0.625, 0.75, 0.625, 0.75, 0.625, 0.6477, 0.5625, 0.5, 0.625, 0.5, 0.625, 0.5, 0.5625, 0.5, 0.25, 0.6477, 0.3125, 0.5, 0.3125, 0.5, 0.25, 0.6477, 0.5625, 0.875, 0.5625, 0.8125, 0.5, 0.8125, 0.5, 0.875, 0.375, 0.6477, 0.375, 0.6477, 0.3125, 0.5, 0.3125, 0.5, 0.25, 0.6477, 0.0, 0.0, 0.375, 0.6477, 0.25, 0.6477, 0.4375, 0.5, 0.5, 0.5, 0.5, 0.4375, 0.4375, 0.4375, 0.0, 0.0, 0.25, 0.6477, 0.25, 0.6477, 0.25, 0.6477, 0.3125, 0.75, 0.25, 0.6477, 0.25, 0.6477, 0.3125, 0.75, 0.625, 0.6362, 0.625, 0.6477, 0.625, 0.5, 0.6193, 0.5, 0.625, 0.5, 0.625, 0.6477, 0.625, 0.6477, 0.625, 0.5, 0.3125, 0.5, 0.3125, 0.5, 0.25, 0.6477, 0.25, 0.6477, 0.625, 0.5, 0.625, 0.6477, 0.625, 0.6477, 0.625, 0.5, 0.25, 0.6477, 0.3125, 0.5, 0.3125, 0.5, 0.25, 0.6477, 0.625, 0.75, 0.625, 0.75, 0.625, 0.6477, 0.625, 0.6477, 0.625, 0.75, 0.625, 0.6477, 0.625, 0.75, 0.625, 0.5, 0.625, 0.6477, 0.625, 0.6477, 0.625, 0.6477, 0.625, 0.75, 0.6875, 0.6477, 0.6875, 0.5, 0.5625, 0.8125, 0.5625, 0.75, 0.5, 0.75, 0.5, 0.8125, 0.5625, 0.6477, 0.5625, 0.6069, 0.5625, 0.539, 0.5625, 0.5, 0.375, 0.8125, 0.375, 0.8125, 0.375, 0.75, 0.375, 0.75, 0.375, 0.5, 0.375, 0.5, 0.375, 0.4375, 0.375, 0.4375, 0.625, 0.7382, 0.625, 0.75, 0.625, 0.6477, 0.625, 0.6362, 0.625, 0.5, 0.625, 0.5, 0.5625, 0.5, 0.5625, 0.5, 0.625, 0.6477, 0.625, 0.6477, 0.625, 0.5, 0.625, 0.5, 0.625, 0.75, 0.625, 0.75, 0.625, 0.6477, 0.625, 0.6477, 0.3125, 0.5, 0.3125, 0.5, 0.25, 0.6477, 0.25, 0.6477, 0.375, 0.4375, 0.375, 0.5, 0.375, 0.5, 0.375, 0.4375, 0.25, 0.6477, 0.375, 0.6477, 0.3125, 0.5, 0.25, 0.6477, 0.25, 0.6477, 0.3125, 0.75, 0.3125, 0.75, 0.375, 0.8125, 0.375, 0.8125, 0.375, 0.75, 0.375, 0.75, 0.3125, 0.75, 0.25, 0.6477, 0.3125, 0.75, 0.375, 0.6477, 0.3125, 0.75, 0.25, 0.6477, 0.25, 0.6477, 0.375, 0.8125, 0.375, 0.8125, 0.375, 0.75, 0.375, 0.75, 0.0, 0.0, 0.0, 0.0, 0.25, 0.6477, 0.25, 0.6477, 0.625, 0.5, 0.625, 0.5, 0.5625, 0.5, 0.5625, 0.5, 0.5625, 0.6477, 0.625, 0.5, 0.625, 0.5, 0.5625, 0.6477, 0.25, 0.6477, 0.25, 0.6477, 0.3125, 0.75, 0.3125, 0.75, 0.3125, 0.75, 0.25, 0.6477, 0.25, 0.6477, 0.3125, 0.75, 0.375, 0.8125, 0.4375, 0.8125, 0.4375, 0.75, 0.375, 0.75, 0.0, 0.0, 0.375, 0.6477, 0.375, 0.6477, 0.0, 0.0, 0.25, 0.6477, 0.3125, 0.5, 0.3125, 0.5, 0.25, 0.6477, 0.3125, 0.75, 0.25, 0.6477, 0.25, 0.6477, 0.4375, 0.4375, 0.4375, 0.375, 0.375, 0.375, 0.375, 0.4375, 0.3125, 0.75, 0.3125, 0.75, 0.375, 0.6477, 0.375, 0.6477, 0.625, 0.4375, 0.625, 0.4375, 0.625, 0.375, 0.625, 0.375, 0.625, 0.5, 0.625, 0.4375, 0.625, 0.375, 0.6875, 0.6477, 0.6875, 0.6477, 0.6875, 0.5, 0.6875, 0.5, 0.75, 0.6477, 0.75, 0.6477, 0.6875, 0.6477, 0.6875, 0.6477, 0.5625, 0.6119, 0.5625, 0.6119, 0.5625, 0.6069, 0.5625, 0.6069, 0.3125, 0.75, 0.25, 0.6477, 0.25, 0.6477, 0.3125, 0.75, 0.25, 0.6477, 0.3125, 0.5, 0.3125, 0.5, 0.25, 0.6477, 0.375, 0.8125, 0.375, 0.8125, 0.375, 0.75, 0.375, 0.75, 0.375, 0.5, 0.375, 0.5, 0.375, 0.4375, 0.375, 0.4375, 0.6319, 0.625, 0.6667, 0.7917, 0.7552, 0.7552, 0.7517, 0.625, 0.5, 0.3733, 0.5, 0.4931, 0.6667, 0.4583, 0.6302, 0.3698, 0.4957, 0.4924, 0.5, 0.625, 0.5, 0.625, 0.5, 0.4931, 0.5, 0.4931, 0.5, 0.625, 0.6319, 0.625, 0.6667, 0.4583, 0.5, 0.625, 0.5, 0.7569, 0.6667, 0.7917, 0.6319, 0.625, 0.5, 0.625, 0.4957, 0.7576, 0.5, 0.7569, 0.5, 0.625, 0.5044, 0.3692, 0.4957, 0.4924, 0.5, 0.4931, 0.5, 0.3733, 0.4957, 0.7576, 0.5044, 0.8808, 0.5, 0.8767, 0.5, 0.7569, 0.5, 0.7569, 0.5, 0.8767, 0.6302, 0.8802, 0.6667, 0.7917, 0.2483, 0.625, 0.3333, 0.7917, 0.3681, 0.625, 0.6667, 0.4583, 0.6319, 0.625, 0.7517, 0.625, 0.7552, 0.4948, 0.3698, 0.3698, 0.3333, 0.4583, 0.5089, 0.3651, 0.2448, 0.7552, 0.3333, 0.7917, 0.2483, 0.625, 0.4913, 0.7582, 0.5089, 0.8849, 0.5044, 0.8808, 0.4957, 0.7576, 0.5044, 0.3692, 0.4913, 0.4918, 0.4957, 0.4924, 0.5, 0.625, 0.4913, 0.7582, 0.4957, 0.7576, 0.5, 0.625, 0.4913, 0.4918, 0.5, 0.625, 0.5, 0.625, 0.4957, 0.4924, 0.75, 0.6477, 0.75, 0.6477, 0.6875, 0.6477, 0.6875, 0.6477, 0.6875, 0.6477, 0.6875, 0.6477, 0.6875, 0.5, 0.6875, 0.5, 0.625, 0.4375, 0.625, 0.4375, 0.625, 0.375, 0.625, 0.375])
me_cube_003.materials.append(mat_material_001)
me_cube_003.update()
me_cube_003.normals_split_custom_set([tuple(v) for v in zip(*[iter([-0.02355, 0.336, -0.9416, 0.1235, -0.9686, -0.216, 0.5841, -0.7791, 0.2275, 0.09713, 0.9573, -0.2723, 5.42e-08, 0.9895, -0.1447, -1.063e-07, 0.9232, 0.3842, 0.1788, 0.975, 0.1318, -0.7155, 0.2907, -0.6353, 0.02513, 0.8366, -0.5472, 0.6624, 0.3441, -0.6655, 0.3773, 0.8969, -0.2307, -0.02355, 0.336, -0.9416, 0.9458, -0.2087, -0.2487, 0.5303, -0.7583, 0.3792, 0.2489, -0.9588, 0.137, 0.5841, -0.7791, 0.2275, 0.1788, 0.975, 0.1318, 0.5858, 0.4898, 0.6458, 0.7283, 0.03242, 0.6845, 0.6624, 0.3441, -0.6655, 0.8785, 0.4673, 0.09924, 0.7341, 0.1537, -0.6614, 0.9458, -0.2087, -0.2487, -0.02355, 0.336, -0.9416, 0.5841, -0.7791, 0.2275, -3.4e-09, 0.8038, -0.5948, 0.2835, 0.9532, -0.1048, -9.404e-08, -0.01817, -0.9998, -9.404e-08, -0.01817, -0.9998, 0.2327, -0.9641, -0.1282, 0.0, -0.7606, -0.6492, -0.02355, 0.336, -0.9416, 0.09713, 0.9573, -0.2723, 0.1788, 0.975, 0.1318, 0.05861, -0.9389, 0.3392, 0.9703, 0.02326, 0.2409, 0.9598, -0.05121, 0.2761, 0.1352, 0.9885, -0.06745, 0.9703, 0.02326, 0.2409, -0.06839, 0.9629, 0.2609, -0.6334, 0.6218, -0.4606, -0.1689, 0.9643, -0.2042, -0.00615, -0.9586, -0.2847, -0.5033, 0.6686, -0.5474, 0.4702, -0.01862, -0.8824, -0.5074, -0.7073, -0.4922, -0.1134, -0.2526, -0.9609, -0.6334, 0.6218, -0.4606, -0.00615, -0.9586, -0.2847, 0.04021, -0.8851, 0.4636, -0.551, -0.8312, 0.07431, -0.00615, -0.9586, -0.2847, -0.6334, 0.6218, -0.4606, -0.9718, 0.06064, 0.2277, -0.9512, 0.09297, 0.2943, -0.1134, -0.2526, -0.9609, 0.7213, -0.1942, -0.6648, -0.1407, 0.671, -0.728, -0.6334, 0.6218, -0.4606, 0.004496, 0.9958, -0.09179, -0.8428, -0.0278, -0.5375, -0.02355, 0.336, -0.9416, 0.1788, 0.975, 0.1318, -0.551, -0.8312, 0.07431, -0.1134, -0.2526, -0.9609, -0.00615, -0.9586, -0.2847, 0.1569, -3.945e-08, -0.9876, 0.1569, -8.847e-08, -0.9876, 0.1569, -1.838e-06, -0.9876, -0.05817, -0.4209, 0.9053, 0.8122, -0.08379, 0.5774, 0.8711, 0.2245, 0.4368, -0.6685, -0.3886, -0.6341, 0.7185, -0.286, -0.634, 0.07611, -0.7837, -0.6164, -0.9198, 0.3845, 0.07791, -0.7155, 0.2907, -0.6353, -0.7253, 0.02199, -0.6881, -0.9239, -0.02614, -0.3818, -0.0844, -0.9577, 0.2751, -0.003855, -0.9909, 0.1345, -0.8926, 0.04429, -0.4487, 0.03156, -0.3683, 0.9292, 0.7456, -0.4345, 0.5053, 0.8122, -0.08379, 0.5774, 0.06228, 0.9902, -0.1246, -0.9641, -0.05176, -0.2604, -9.404e-08, -0.01817, -0.9998, 0.2835, 0.9532, -0.1048, 0.7213, -0.1942, -0.6648, -0.2011, -0.839, -0.5056, -0.8279, -0.005422, -0.5609, -0.1407, 0.671, -0.728, 0.9856, -0.01402, 0.1684, 0.2835, 0.9532, -0.1048, 0.3905, 0.9161, 0.09085, 0.9936, -0.1083, 0.03346, 0.8711, 0.2245, 0.4368, 0.8122, -0.08379, 0.5774, 0.7341, 0.1537, -0.6614, 0.8785, 0.4673, 0.09924, 0.05855, 0.994, -0.09224, 0.06228, 0.9902, -0.1246, 0.9917, -0.07035, 0.1078, 0.9979, -0.06091, 0.02337, -0.02355, 0.336, -0.9416, -0.8428, -0.0278, -0.5375, 0.1235, -0.9686, -0.216, -0.9512, 0.09297, 0.2943, 0.04021, -0.8851, 0.4636, 0.05861, -0.9389, 0.3392, -0.9988, -0.04903, -0.007286, -0.2088, 0.9297, -0.3035, -0.1689, 0.9643, -0.2042, 0.9967, 0.03399, 0.07322, 0.9537, 0.003874, -0.3007, 0.1219, -0.976, -0.1805, 0.9596, 0.01721, 0.2809, 0.9377, 0.08299, 0.3373, 0.1235, -0.9686, -0.216, 0.8785, 0.4673, 0.09924, 0.0209, 0.9816, 0.1897, 0.07611, 0.9336, 0.3501, 0.8711, 0.2245, 0.4368, 0.1352, 0.9885, -0.06745, 0.09615, 0.9552, -0.2801, 0.9313, 0.03264, 0.3629, 0.9598, -0.05121, 0.2761, -0.9512, 0.09297, 0.2943, -0.9988, -0.04903, -0.007286, 0.1352, 0.9885, -0.06745, -0.06839, 0.9629, 0.2609, -0.05817, -0.4209, 0.9053, -0.7863, -0.2284, 0.5741, 0.03156, -0.3683, 0.9292, 0.8122, -0.08379, 0.5774, 0.07429, 0.975, -0.2095, -0.8162, -0.02978, -0.5771, -0.8428, -0.0278, -0.5375, 0.004496, 0.9958, -0.09179, 0.9313, 0.03264, 0.3629, 0.9256, 0.08096, 0.3696, -0.003855, -0.9909, 0.1345, -0.0844, -0.9577, 0.2751, -0.2088, 0.9297, -0.3035, -0.2032, -0.947, -0.2487, -0.00615, -0.9586, -0.2847, -0.1689, 0.9643, -0.2042, -0.9988, -0.04903, -0.007286, 0.05861, -0.9389, 0.3392, -0.0844, -0.9577, 0.2751, -0.9239, -0.02614, -0.3818, -0.003855, -0.9909, 0.1345, 0.1219, -0.976, -0.1805, -0.8162, -0.02978, -0.5771, -0.8926, 0.04429, -0.4487, 0.06295, 0.981, -0.1837, -0.8926, 0.04429, -0.4487, -0.8162, -0.02978, -0.5771, 0.07429, 0.975, -0.2095, -0.003855, -0.9909, 0.1345, 0.9256, 0.08096, 0.3696, 0.9596, 0.01721, 0.2809, 0.1219, -0.976, -0.1805, 0.06295, 0.981, -0.1837, 0.07429, 0.975, -0.2095, 0.9596, 0.01721, 0.2809, 0.9256, 0.08096, 0.3696, 0.03196, 0.9995, 0.005078, 0.01831, 0.9981, -0.05967, 0.9953, -0.06446, 0.07245, 0.9863, -0.05156, 0.1567, 0.003632, -0.9992, -0.03864, 0.9953, -0.06446, 0.07245, 0.9958, -0.08314, -0.03817, 0.03301, -0.9935, -0.1085, 0.3905, 0.9161, 0.09085, -8.007e-09, 0.9972, 0.07467, 0.0, 0.9876, -0.1572, 0.3773, 0.8969, -0.2307, -4.525e-15, -0.9997, -0.02381, 0.0, -0.9972, -0.07467, 0.3242, -0.9439, -0.06233, 0.304, -0.9503, -0.06733, -0.2011, -0.839, -0.5056, -0.551, -0.8312, 0.07431, -0.9718, 0.06064, 0.2277, -0.8279, -0.005422, -0.5609, 0.9985, -0.04917, 0.02199, 0.0385, 0.9984, -0.04057, 0.05855, 0.994, -0.09224, 0.9979, -0.06091, 0.02337, 0.3773, 0.8969, -0.2307, 0.09713, 0.9573, -0.2723, -0.02355, 0.336, -0.9416, 0.3242, -0.9439, -0.06233, 0.9936, -0.1083, 0.03346, 0.9458, -0.2087, -0.2487, 0.304, -0.9503, -0.06733, 0.3773, 0.8969, -0.2307, 0.0, 0.9876, -0.1572, 5.42e-08, 0.9895, -0.1447, 0.09713, 0.9573, -0.2723, 0.0, -0.7606, -0.6492, 0.2327, -0.9641, -0.1282, 0.3242, -0.9439, -0.06233, 0.0, -0.9972, -0.07467, 0.06598, -0.99, -0.1243, 0.01641, -0.9932, -0.1152, -0.9856, -0.08753, -0.1447, -0.9853, -0.03766, -0.1667, 0.07611, -0.7837, -0.6164, 0.07713, -0.8794, 0.4699, -0.6855, -0.5387, 0.4898, -0.6685, -0.3886, -0.6341, 0.9967, 0.03399, 0.07322, 0.9703, 0.02326, 0.2409, 0.04021, -0.8851, 0.4636, -0.00615, -0.9586, -0.2847, -0.987, -0.03591, -0.1568, -0.9858, -0.04776, -0.1609, 0.01831, 0.9981, -0.05967, 0.03196, 0.9995, 0.005078, 0.2489, -0.9588, 0.137, 0.5303, -0.7583, 0.3792, 6.978e-08, -0.9895, 0.1443, -4.619e-15, -0.9816, 0.1909, 0.1219, -0.976, -0.1805, 0.1235, -0.9686, -0.216, -0.8428, -0.0278, -0.5375, -0.8162, -0.02978, -0.5771, 0.03201, -0.9931, -0.113, 0.9985, -0.04917, 0.02199, 0.9979, -0.06091, 0.02337, 0.04222, -0.9927, -0.1127, 0.06228, 0.9902, -0.1246, 0.2835, 0.9532, -0.1048, 0.9856, -0.01402, 0.1684, 0.9917, -0.07035, 0.1078, 0.07429, 0.975, -0.2095, 0.004496, 0.9958, -0.09179, 0.9377, 0.08299, 0.3373, 0.9596, 0.01721, 0.2809, 0.05855, 0.994, -0.09224, -0.9714, -0.04667, -0.2329, -0.9641, -0.05176, -0.2604, 0.06228, 0.9902, -0.1246, 0.003632, -0.9992, -0.03864, 0.03301, -0.9935, -0.1085, -0.9759, -0.07183, -0.2059, -0.9858, -0.04776, -0.1609, 0.03301, -0.9935, -0.1085, 0.06598, -0.99, -0.1243, -0.9853, -0.03766, -0.1667, -0.9759, -0.07183, -0.2059, 0.04222, -0.9927, -0.1127, 0.9979, -0.06091, 0.02337, 0.9917, -0.07035, 0.1078, 0.01935, -0.9994, -0.02767, 0.04967, 0.986, -0.1591, 0.04008, 0.9971, 0.06399, 0.9913, -0.03762, 0.1261, 0.9958, -0.08314, -0.03817, 0.9917, -0.07035, 0.1078, 0.9856, -0.01402, 0.1684, 0.2327, -0.9641, -0.1282, 0.01935, -0.9994, -0.02767, -0.9718, 0.06064, 0.2277, -0.6334, 0.6218, -0.4606, -0.1407, 0.671, -0.728, -0.8279, -0.005422, -0.5609, 0.7185, -0.286, -0.634, -0.6685, -0.3886, -0.6341, -0.7253, 0.02199, -0.6881, 0.7341, 0.1537, -0.6614, -0.9839, -0.03569, -0.1753, -0.9714, -0.04667, -0.2329, 0.05855, 0.994, -0.09224, 0.0385, 0.9984, -0.04057, 0.9598, -0.05121, 0.2761, 0.9313, 0.03264, 0.3629, -0.0844, -0.9577, 0.2751, 0.05861, -0.9389, 0.3392, -0.6334, 0.6218, -0.4606, -0.9512, 0.09297, 0.2943, -0.06839, 0.9629, 0.2609, -0.1689, 0.9643, -0.2042, -0.9853, -0.03766, -0.1667, -0.9856, -0.08753, -0.1447, -0.02219, 0.987, 0.1594, 0.04008, 0.9971, 0.06399, -4.619e-15, -0.9816, 0.1909, -4.525e-15, -0.9997, -0.02381, 0.304, -0.9503, -0.06733, 0.2489, -0.9588, 0.137, 0.6624, 0.3441, -0.6655, 0.02513, 0.8366, -0.5472, 0.0209, 0.9816, 0.1897, 0.8785, 0.4673, 0.09924, -0.7253, 0.02199, -0.6881, -0.7155, 0.2907, -0.6353, 0.6624, 0.3441, -0.6655, 0.7341, 0.1537, -0.6614, 0.9936, -0.1083, 0.03346, 0.3905, 0.9161, 0.09085, 0.3773, 0.8969, -0.2307, 0.9458, -0.2087, -0.2487, -0.7253, 0.02199, -0.6881, -0.7863, -0.2284, 0.5741, -0.9207, 0.1882, 0.3419, -0.9198, 0.3845, 0.07791, 0.04222, -0.9927, -0.1127, 0.01935, -0.9994, -0.02767, -0.9641, -0.05176, -0.2604, -0.9714, -0.04667, -0.2329, 0.9377, 0.08299, 0.3373, 0.004496, 0.9958, -0.09179, 0.1788, 0.975, 0.1318, 0.7283, 0.03242, 0.6845, 0.09615, 0.9552, -0.2801, 0.06295, 0.981, -0.1837, 0.9256, 0.08096, 0.3696, 0.9313, 0.03264, 0.3629, 0.01831, 0.9981, -0.05967, -0.9858, -0.04776, -0.1609, -0.9759, -0.07183, -0.2059, 0.04967, 0.986, -0.1591, -0.5033, 0.6686, -0.5474, -0.2088, 0.9297, -0.3035, 0.9537, 0.003874, -0.3007, 0.4702, -0.01862, -0.8824, -0.9198, 0.3845, 0.07791, -0.9207, 0.1882, 0.3419, 0.07611, 0.9336, 0.3501, 0.0209, 0.9816, 0.1897, -0.5074, -0.7073, -0.4922, 0.4702, -0.01862, -0.8824, 0.9537, 0.003874, -0.3007, -0.2032, -0.947, -0.2487, 0.05861, -0.9389, 0.3392, 0.04021, -0.8851, 0.4636, 0.9703, 0.02326, 0.2409, 0.1352, 0.9885, -0.06745, 0.9598, -0.05121, 0.2761, 0.9703, 0.02326, 0.2409, 0.7283, 0.03242, 0.6845, 0.5858, 0.4898, 0.6458, 0.5303, -0.7583, 0.3792, 0.5841, -0.7791, 0.2275, 0.2489, -0.9588, 0.137, 0.304, -0.9503, -0.06733, 0.9458, -0.2087, -0.2487, 0.5841, -0.7791, 0.2275, 0.04021, -0.8851, 0.4636, -0.9512, 0.09297, 0.2943, -0.9718, 0.06064, 0.2277, -0.551, -0.8312, 0.07431, 0.06598, -0.99, -0.1243, 0.9913, -0.03762, 0.1261, 0.9861, -0.0978, 0.1346, 0.01641, -0.9932, -0.1152, 0.9913, -0.03762, 0.1261, 0.04008, 0.9971, 0.06399, -0.02219, 0.987, 0.1594, 0.9861, -0.0978, 0.1346, 0.1235, -0.9686, -0.216, 0.9377, 0.08299, 0.3373, 0.7283, 0.03242, 0.6845, 0.5841, -0.7791, 0.2275, 0.09615, 0.9552, -0.2801, -0.9239, -0.02614, -0.3818, -0.8926, 0.04429, -0.4487, 0.06295, 0.981, -0.1837, 0.9967, 0.03399, 0.07322, -0.1689, 0.9643, -0.2042, -0.06839, 0.9629, 0.2609, 0.9703, 0.02326, 0.2409, -0.2032, -0.947, -0.2487, 0.9537, 0.003874, -0.3007, 0.9967, 0.03399, 0.07322, -0.00615, -0.9586, -0.2847, 0.04967, 0.986, -0.1591, -0.9759, -0.07183, -0.2059, -0.9853, -0.03766, -0.1667, 0.04008, 0.9971, 0.06399, 0.01831, 0.9981, -0.05967, 0.04967, 0.986, -0.1591, 0.9958, -0.08314, -0.03817, 0.9953, -0.06446, 0.07245, 0.1569, -3.945e-08, -0.9876, 0.1569, 1.537e-06, -0.9876, 0.1569, -8.847e-08, -0.9876, -0.987, -0.03591, -0.1568, 0.01649, -0.9999, 0.002619, 0.003632, -0.9992, -0.03864, -0.9858, -0.04776, -0.1609, 0.01649, -0.9999, 0.002619, 0.9863, -0.05156, 0.1567, 0.9953, -0.06446, 0.07245, 0.003632, -0.9992, -0.03864, 0.07713, -0.8794, 0.4699, 0.7456, -0.4345, 0.5053, 0.03156, -0.3683, 0.9292, -0.6855, -0.5387, 0.4898, -0.05817, -0.4209, 0.9053, -0.9207, 0.1882, 0.3419, -0.7863, -0.2284, 0.5741, 0.03301, -0.9935, -0.1085, 0.9958, -0.08314, -0.03817, 0.9913, -0.03762, 0.1261, 0.06598, -0.99, -0.1243, -0.6685, -0.3886, -0.6341, -0.6855, -0.5387, 0.4898, -0.7863, -0.2284, 0.5741, -0.7253, 0.02199, -0.6881, 0.1352, 0.9885, -0.06745, -0.9988, -0.04903, -0.007286, -0.9239, -0.02614, -0.3818, 0.09615, 0.9552, -0.2801, -0.5074, -0.7073, -0.4922, -0.2032, -0.947, -0.2487, -0.2088, 0.9297, -0.3035, -0.5033, 0.6686, -0.5474, -0.9641, -0.05176, -0.2604, 0.01935, -0.9994, -0.02767, 0.2327, -0.9641, -0.1282, -9.404e-08, -0.01817, -0.9998, 0.03201, -0.9931, -0.113, 0.04222, -0.9927, -0.1127, -0.9714, -0.04667, -0.2329, -0.9839, -0.03569, -0.1753, 0.2327, -0.9641, -0.1282, 0.9856, -0.01402, 0.1684, 0.9936, -0.1083, 0.03346, 0.3242, -0.9439, -0.06233, 0.7185, -0.286, -0.634, 0.7341, 0.1537, -0.6614, 0.8122, -0.08379, 0.5774, 0.7456, -0.4345, 0.5053, -0.7155, 0.2907, -0.6353, -0.9198, 0.3845, 0.07791, 0.0209, 0.9816, 0.1897, 0.02513, 0.8366, -0.5472, 0.03156, -0.3683, 0.9292, -0.7863, -0.2284, 0.5741, -0.6855, -0.5387, 0.4898, 0.3905, 0.9161, 0.09085, 0.2835, 0.9532, -0.1048, -3.4e-09, 0.8038, -0.5948, -8.007e-09, 0.9972, 0.07467, 0.07611, -0.7837, -0.6164, 0.7185, -0.286, -0.634, 0.7456, -0.4345, 0.5053, 0.07713, -0.8794, 0.4699, 0.8458, 0.458, 0.2736, 0.0, 0.9161, 0.4011, 1.034e-07, 0.9483, -0.3173, 0.8384, 0.5283, -0.1342, 0.1788, 0.975, 0.1318, -1.063e-07, 0.9232, 0.3842, 0.5858, 0.4898, 0.6458, 0.8217, -0.5698, -0.01345, 0.8458, 0.458, 0.2736, 0.8384, 0.5283, -0.1342, 0.9414, -0.2256, -0.2508, 1.231e-07, -0.9904, -0.1385, 0.8217, -0.5698, -0.01345, 0.9414, -0.2256, -0.2508, 8.269e-08, -0.552, -0.8338, -0.1134, -0.2526, -0.9609, -0.551, -0.8312, 0.07431, -0.2011, -0.839, -0.5056, 0.7213, -0.1942, -0.6648, 0.01641, -0.9932, -0.1152, 0.03201, -0.9931, -0.113, -0.9839, -0.03569, -0.1753, -0.9856, -0.08753, -0.1447, -0.9856, -0.08753, -0.1447, -0.9839, -0.03569, -0.1753, 0.0385, 0.9984, -0.04057, -0.02219, 0.987, 0.1594, 0.01641, -0.9932, -0.1152, 0.9861, -0.0978, 0.1346, 0.9985, -0.04917, 0.02199, 0.03201, -0.9931, -0.113, 0.9861, -0.0978, 0.1346, -0.02219, 0.987, 0.1594, 0.0385, 0.9984, -0.04057, 0.9985, -0.04917, 0.02199, 0.7093, 0.01098, 0.7048, -1.285e-07, 8.712e-05, 1.0, -3.322e-07, -0.6657, 0.7462, 0.6061, -0.5231, 0.5992, 1.303e-07, 0.9956, 0.09396, 0.0, 0.7019, 0.7123, 0.5974, 0.5468, 0.5867, 0.7199, 0.6872, 0.09747, 0.7705, 0.5907, -0.2397, 0.7199, 0.6872, 0.09747, 0.994, 0.0202, 0.1072, 0.9788, 0.001082, -0.2046, 0.7199, 0.6872, 0.09747, 0.5974, 0.5468, 0.5867, 0.7093, 0.01098, 0.7048, 0.994, 0.0202, 0.1072, 0.994, 0.0202, 0.1072, 0.7093, 0.01098, 0.7048, 0.6061, -0.5231, 0.5992, 0.6959, -0.6922, 0.1914, 0.9788, 0.001082, -0.2046, 0.994, 0.0202, 0.1072, 0.6959, -0.6922, 0.1914, 0.7199, -0.6813, -0.1323, 1.554e-07, 0.9405, -0.3399, 1.303e-07, 0.9956, 0.09396, 0.7199, 0.6872, 0.09747, 0.7705, 0.5907, -0.2397, 0.7199, -0.6813, -0.1323, 0.6959, -0.6922, 0.1914, -1.17e-07, -0.9715, 0.2372, 4.141e-08, -0.9983, -0.05835, 0.6959, -0.6922, 0.1914, 0.6061, -0.5231, 0.5992, -3.322e-07, -0.6657, 0.7462, -1.17e-07, -0.9715, 0.2372, 8.269e-08, -0.552, -0.8338, 0.9414, -0.2256, -0.2508, 0.5258, -0.4401, -0.7279, 0.5974, 0.5468, 0.5867, 0.0, 0.7019, 0.7123, -1.285e-07, 8.712e-05, 1.0, 0.7093, 0.01098, 0.7048, 1.034e-07, 0.9483, -0.3173, 1.554e-07, 0.9405, -0.3399, 0.8384, 0.5283, -0.1342, 1.416e-08, -0.753, -0.658, 8.269e-08, -0.552, -0.8338, 0.5258, -0.4401, -0.7279, 0.5258, -0.4401, -0.7279, 0.7199, -0.6813, -0.1323, 4.141e-08, -0.9983, -0.05835, 1.416e-08, -0.753, -0.658, 1.554e-07, 0.9405, -0.3399, 0.7705, 0.5907, -0.2397, 0.8384, 0.5283, -0.1342, 0.9414, -0.2256, -0.2508, 0.9788, 0.001082, -0.2046, 0.7199, -0.6813, -0.1323, 0.5258, -0.4401, -0.7279, 0.8384, 0.5283, -0.1342, 0.7705, 0.5907, -0.2397, 0.9788, 0.001082, -0.2046, 0.9414, -0.2256, -0.2508, 6.978e-08, -0.9895, 0.1443, 0.5303, -0.7583, 0.3792, 0.8217, -0.5698, -0.01345, 1.231e-07, -0.9904, -0.1385, 0.5303, -0.7583, 0.3792, 0.5858, 0.4898, 0.6458, 0.8458, 0.458, 0.2736, 0.8217, -0.5698, -0.01345, 0.5858, 0.4898, 0.6458, -1.063e-07, 0.9232, 0.3842, 0.0, 0.9161, 0.4011, 0.8458, 0.458, 0.2736, 0.02355, 0.336, -0.9416, -0.5841, -0.7791, 0.2275, -0.1235, -0.9686, -0.216, -0.09713, 0.9573, -0.2723, -0.1788, 0.975, 0.1318, -1.063e-07, 0.9232, 0.3842, 5.42e-08, 0.9895, -0.1447, 0.7155, 0.2907, -0.6353, -0.6624, 0.3441, -0.6655, -0.02513, 0.8366, -0.5472, -0.3773, 0.8969, -0.2307, -0.9458, -0.2087, -0.2487, 0.02355, 0.336, -0.9416, -0.5303, -0.7583, 0.3792, -0.5841, -0.7791, 0.2275, -0.2489, -0.9588, 0.137, -0.1788, 0.975, 0.1318, -0.7283, 0.03242, 0.6845, -0.5858, 0.4898, 0.6458, -0.6624, 0.3441, -0.6655, -0.7341, 0.1537, -0.6614, -0.8785, 0.4673, 0.09924, -0.9458, -0.2087, -0.2487, -0.5841, -0.7791, 0.2275, 0.02355, 0.336, -0.9416, -3.4e-09, 0.8038, -0.5948, -9.404e-08, -0.01817, -0.9998, -0.2835, 0.9532, -0.1048, -9.404e-08, -0.01817, -0.9998, 0.0, -0.7606, -0.6492, -0.2327, -0.9641, -0.1282, 0.02355, 0.336, -0.9416, -0.1788, 0.975, 0.1318, -0.09713, 0.9573, -0.2723, -0.05861, -0.9389, 0.3392, -0.9598, -0.05121, 0.2761, -0.9706, 0.02131, 0.2397, -0.1327, 0.9887, -0.06944, 0.06839, 0.9629, 0.2609, -0.9706, 0.02131, 0.2397, 0.6334, 0.6218, -0.4606, 0.006149, -0.9586, -0.2847, 0.1689, 0.9643, -0.2042, 0.5033, 0.6686, -0.5474, 0.5074, -0.7073, -0.4922, -0.4702, -0.01862, -0.8824, 0.1134, -0.2526, -0.9609, 0.006149, -0.9586, -0.2847, 0.6334, 0.6218, -0.4606, -0.04021, -0.8851, 0.4636, 0.006149, -0.9586, -0.2847, 0.551, -0.8312, 0.07431, 0.6334, 0.6218, -0.4606, 0.9512, 0.09297, 0.2943, 0.9718, 0.06064, 0.2277, 0.1134, -0.2526, -0.9609, 0.6334, 0.6218, -0.4606, 0.1407, 0.671, -0.728, -0.7213, -0.1942, -0.6648, -0.004496, 0.9958, -0.09179, -0.1788, 0.975, 0.1318, 0.02355, 0.336, -0.9416, 0.8428, -0.0278, -0.5375, 0.551, -0.8312, 0.07431, 0.006149, -0.9586, -0.2847, 0.1134, -0.2526, -0.9609, -0.1569, -4.064e-08, -0.9876, -0.1569, -1.894e-06, -0.9876, -0.1569, -9.115e-08, -0.9876, 0.05817, -0.4209, 0.9053, -0.8711, 0.2245, 0.4368, -0.8122, -0.08379, 0.5774, 0.6685, -0.3886, -0.6341, -0.07611, -0.7837, -0.6164, -0.7185, -0.286, -0.634, 0.9206, 0.3825, 0.07915, 0.7247, 0.02212, -0.6888, 0.7155, 0.2907, -0.6353, 0.9239, -0.02614, -0.3818, 0.8926, 0.04429, -0.4487, 0.003855, -0.9909, 0.1345, 0.0844, -0.9577, 0.2751, -0.03156, -0.3683, 0.9292, -0.8122, -0.08379, 0.5774, -0.7456, -0.4345, 0.5053, -0.06228, 0.9902, -0.1246, -0.2835, 0.9532, -0.1048, -9.404e-08, -0.01817, -0.9998, 0.9641, -0.05176, -0.2604, -0.7213, -0.1942, -0.6648, 0.1407, 0.671, -0.728, 0.8279, -0.005423, -0.5609, 0.2011, -0.839, -0.5056, -0.9856, -0.01402, 0.1684, -0.9936, -0.1083, 0.03346, -0.3905, 0.9161, 0.09085, -0.2835, 0.9532, -0.1048, -0.8711, 0.2245, 0.4368, -0.8785, 0.4673, 0.09924, -0.7341, 0.1537, -0.6614, -0.8122, -0.08379, 0.5774, -0.05855, 0.994, -0.09224, -0.9979, -0.06091, 0.02337, -0.9917, -0.07035, 0.1078, -0.06228, 0.9902, -0.1246, 0.02355, 0.336, -0.9416, -0.1235, -0.9686, -0.216, 0.8428, -0.0278, -0.5375, 0.9512, 0.09297, 0.2943, 0.9988, -0.04903, -0.007286, -0.05861, -0.9389, 0.3392, -0.04021, -0.8851, 0.4636, 0.2088, 0.9297, -0.3035, -0.9537, 0.003874, -0.3007, -0.9967, 0.03399, 0.07322, 0.1689, 0.9643, -0.2042, -0.1231, -0.9758, -0.1808, -0.1235, -0.9686, -0.216, -0.9377, 0.08299, 0.3373, -0.9596, 0.01721, 0.2809, -0.8785, 0.4673, 0.09924, -0.8711, 0.2245, 0.4368, -0.07611, 0.9336, 0.3501, -0.0209, 0.9816, 0.1897, -0.1327, 0.9887, -0.06944, -0.9598, -0.05121, 0.2761, -0.9313, 0.03264, 0.3629, -0.09615, 0.9552, -0.2801, 0.9512, 0.09297, 0.2943, 0.06839, 0.9629, 0.2609, -0.1327, 0.9887, -0.06944, 0.9988, -0.04903, -0.007286, 0.05817, -0.4209, 0.9053, -0.8122, -0.08379, 0.5774, -0.03156, -0.3683, 0.9292, 0.7863, -0.2284, 0.5741, -0.07506, 0.9758, -0.2056, -0.004496, 0.9958, -0.09179, 0.8428, -0.0278, -0.5375, 0.8152, -0.02838, -0.5784, -0.9313, 0.03264, 0.3629, 0.0844, -0.9577, 0.2751, 0.003855, -0.9909, 0.1345, -0.9256, 0.08096, 0.3696, 0.2088, 0.9297, -0.3035, 0.1689, 0.9643, -0.2042, 0.006149, -0.9586, -0.2847, 0.2032, -0.947, -0.2487, 0.9988, -0.04903, -0.007286, 0.9239, -0.02614, -0.3818, 0.0844, -0.9577, 0.2751, -0.05861, -0.9389, 0.3392, 0.003855, -0.9909, 0.1345, 0.8926, 0.04429, -0.4487, 0.8152, -0.02838, -0.5784, -0.1231, -0.9758, -0.1808, -0.06295, 0.981, -0.1837, -0.07506, 0.9758, -0.2056, 0.8152, -0.02838, -0.5784, 0.8926, 0.04429, -0.4487, 0.003855, -0.9909, 0.1345, -0.1231, -0.9758, -0.1808, -0.9596, 0.01721, 0.2809, -0.9256, 0.08096, 0.3696, -0.06295, 0.981, -0.1837, -0.9256, 0.08096, 0.3696, -0.9596, 0.01721, 0.2809, -0.07506, 0.9758, -0.2056, -0.03196, 0.9995, 0.005078, -0.9863, -0.05156, 0.1567, -0.9953, -0.06446, 0.07245, -0.01831, 0.9981, -0.05967, -0.003633, -0.9992, -0.03864, -0.03301, -0.9935, -0.1085, -0.9958, -0.08314, -0.03817, -0.9953, -0.06446, 0.07245, -0.3905, 0.9161, 0.09085, -0.3773, 0.8969, -0.2307, 0.0, 0.9876, -0.1572, -8.007e-09, 0.9972, 0.07467, -4.525e-15, -0.9997, -0.02381, -0.304, -0.9503, -0.06733, -0.3242, -0.9439, -0.06233, 0.0, -0.9972, -0.07467, 0.2011, -0.839, -0.5056, 0.8279, -0.005423, -0.5609, 0.9718, 0.06064, 0.2277, 0.551, -0.8312, 0.07431, -0.9985, -0.04917, 0.02199, -0.9979, -0.06091, 0.02337, -0.05855, 0.994, -0.09224, -0.0385, 0.9984, -0.04057, -0.3773, 0.8969, -0.2307, 0.02355, 0.336, -0.9416, -0.09713, 0.9573, -0.2723, -0.3242, -0.9439, -0.06233, -0.304, -0.9503, -0.06733, -0.9458, -0.2087, -0.2487, -0.9936, -0.1083, 0.03346, -0.3773, 0.8969, -0.2307, -0.09713, 0.9573, -0.2723, 5.42e-08, 0.9895, -0.1447, 0.0, 0.9876, -0.1572, 0.0, -0.7606, -0.6492, 0.0, -0.9972, -0.07467, -0.3242, -0.9439, -0.06233, -0.2327, -0.9641, -0.1282, -0.06598, -0.99, -0.1243, 0.9853, -0.03766, -0.1667, 0.9856, -0.08753, -0.1447, -0.01641, -0.9932, -0.1152, -0.07611, -0.7837, -0.6164, 0.6685, -0.3886, -0.6341, 0.6855, -0.5387, 0.4898, -0.07713, -0.8794, 0.4699, -0.9967, 0.03399, 0.07322, 0.006149, -0.9586, -0.2847, -0.04021, -0.8851, 0.4636, -0.9706, 0.02131, 0.2397, 0.987, -0.03591, -0.1568, -0.03196, 0.9995, 0.005078, -0.01831, 0.9981, -0.05967, 0.9858, -0.04776, -0.1609, -0.2489, -0.9588, 0.137, -4.619e-15, -0.9816, 0.1909, 6.978e-08, -0.9895, 0.1443, -0.5303, -0.7583, 0.3792, -0.1231, -0.9758, -0.1808, 0.8152, -0.02838, -0.5784, 0.8428, -0.0278, -0.5375, -0.1235, -0.9686, -0.216, -0.03201, -0.9931, -0.113, -0.04222, -0.9927, -0.1127, -0.9979, -0.06091, 0.02337, -0.9985, -0.04917, 0.02199, -0.06228, 0.9902, -0.1246, -0.9917, -0.07035, 0.1078, -0.9856, -0.01402, 0.1684, -0.2835, 0.9532, -0.1048, -0.07506, 0.9758, -0.2056, -0.9596, 0.01721, 0.2809, -0.9377, 0.08299, 0.3373, -0.004496, 0.9958, -0.09179, -0.05855, 0.994, -0.09224, -0.06228, 0.9902, -0.1246, 0.9641, -0.05176, -0.2604, 0.9714, -0.04667, -0.2329, -0.003633, -0.9992, -0.03864, 0.9858, -0.04776, -0.1609, 0.9759, -0.07183, -0.2059, -0.03301, -0.9935, -0.1085, -0.03301, -0.9935, -0.1085, 0.9759, -0.07183, -0.2059, 0.9853, -0.03766, -0.1667, -0.06598, -0.99, -0.1243, -0.04222, -0.9927, -0.1127, -0.01935, -0.9994, -0.02767, -0.9917, -0.07035, 0.1078, -0.9979, -0.06091, 0.02337, -0.04967, 0.986, -0.1591, -0.9958, -0.08314, -0.03817, -0.9913, -0.03762, 0.1261, -0.04008, 0.9971, 0.06399, -0.9917, -0.07035, 0.1078, -0.01935, -0.9994, -0.02767, -0.2327, -0.9641, -0.1282, -0.9856, -0.01402, 0.1684, 0.9718, 0.06064, 0.2277, 0.8279, -0.005423, -0.5609, 0.1407, 0.671, -0.728, 0.6334, 0.6218, -0.4606, -0.7185, -0.286, -0.634, -0.7341, 0.1537, -0.6614, 0.7247, 0.02212, -0.6888, 0.6685, -0.3886, -0.6341, 0.9839, -0.03569, -0.1753, -0.0385, 0.9984, -0.04057, -0.05855, 0.994, -0.09224, 0.9714, -0.04667, -0.2329, -0.9598, -0.05121, 0.2761, -0.05861, -0.9389, 0.3392, 0.0844, -0.9577, 0.2751, -0.9313, 0.03264, 0.3629, 0.6334, 0.6218, -0.4606, 0.1689, 0.9643, -0.2042, 0.06839, 0.9629, 0.2609, 0.9512, 0.09297, 0.2943, 0.9853, -0.03766, -0.1667, -0.04008, 0.9971, 0.06399, 0.0222, 0.987, 0.1594, 0.9856, -0.08753, -0.1447, -4.619e-15, -0.9816, 0.1909, -0.2489, -0.9588, 0.137, -0.304, -0.9503, -0.06733, -4.525e-15, -0.9997, -0.02381, -0.6624, 0.3441, -0.6655, -0.8785, 0.4673, 0.09924, -0.0209, 0.9816, 0.1897, -0.02513, 0.8366, -0.5472, 0.7247, 0.02212, -0.6888, -0.7341, 0.1537, -0.6614, -0.6624, 0.3441, -0.6655, 0.7155, 0.2907, -0.6353, -0.9936, -0.1083, 0.03346, -0.9458, -0.2087, -0.2487, -0.3773, 0.8969, -0.2307, -0.3905, 0.9161, 0.09085, 0.7247, 0.02212, -0.6888, 0.9206, 0.3825, 0.07915, 0.9207, 0.1882, 0.3419, 0.7863, -0.2284, 0.5741, -0.04222, -0.9927, -0.1127, 0.9714, -0.04667, -0.2329, 0.9641, -0.05176, -0.2604, -0.01935, -0.9994, -0.02767, -0.9377, 0.08299, 0.3373, -0.7283, 0.03242, 0.6845, -0.1788, 0.975, 0.1318, -0.004496, 0.9958, -0.09179, -0.09615, 0.9552, -0.2801, -0.9313, 0.03264, 0.3629, -0.9256, 0.08096, 0.3696, -0.06295, 0.981, -0.1837, -0.01831, 0.9981, -0.05967, -0.04967, 0.986, -0.1591, 0.9759, -0.07183, -0.2059, 0.9858, -0.04776, -0.1609, 0.5033, 0.6686, -0.5474, -0.4702, -0.01862, -0.8824, -0.9537, 0.003874, -0.3007, 0.2088, 0.9297, -0.3035, 0.9206, 0.3825, 0.07915, -0.0209, 0.9816, 0.1897, -0.07611, 0.9336, 0.3501, 0.9207, 0.1882, 0.3419, 0.5074, -0.7073, -0.4922, 0.2032, -0.947, -0.2487, -0.9537, 0.003874, -0.3007, -0.4702, -0.01862, -0.8824, -0.05861, -0.9389, 0.3392, -0.9706, 0.02131, 0.2397, -0.04021, -0.8851, 0.4636, -0.1327, 0.9887, -0.06944, -0.9706, 0.02131, 0.2397, -0.9598, -0.05121, 0.2761, -0.7283, 0.03242, 0.6845, -0.5841, -0.7791, 0.2275, -0.5303, -0.7583, 0.3792, -0.5858, 0.4898, 0.6458, -0.2489, -0.9588, 0.137, -0.5841, -0.7791, 0.2275, -0.9458, -0.2087, -0.2487, -0.304, -0.9503, -0.06733, -0.04021, -0.8851, 0.4636, 0.551, -0.8312, 0.07431, 0.9718, 0.06064, 0.2277, 0.9512, 0.09297, 0.2943, -0.06598, -0.99, -0.1243, -0.01641, -0.9932, -0.1152, -0.9861, -0.0978, 0.1346, -0.9913, -0.03762, 0.1261, -0.9913, -0.03762, 0.1261, -0.9861, -0.0978, 0.1346, 0.0222, 0.987, 0.1594, -0.04008, 0.9971, 0.06399, -0.1235, -0.9686, -0.216, -0.5841, -0.7791, 0.2275, -0.7283, 0.03242, 0.6845, -0.9377, 0.08299, 0.3373, -0.09615, 0.9552, -0.2801, -0.06295, 0.981, -0.1837, 0.8926, 0.04429, -0.4487, 0.9239, -0.02614, -0.3818, -0.9967, 0.03399, 0.07322, -0.9706, 0.02131, 0.2397, 0.06839, 0.9629, 0.2609, 0.1689, 0.9643, -0.2042, 0.2032, -0.947, -0.2487, 0.006149, -0.9586, -0.2847, -0.9967, 0.03399, 0.07322, -0.9537, 0.003874, -0.3007, -0.04967, 0.986, -0.1591, -0.04008, 0.9971, 0.06399, 0.9853, -0.03766, -0.1667, 0.9759, -0.07183, -0.2059, -0.01831, 0.9981, -0.05967, -0.9953, -0.06446, 0.07245, -0.9958, -0.08314, -0.03817, -0.04967, 0.986, -0.1591, -0.1569, -4.064e-08, -0.9876, -0.1569, -9.115e-08, -0.9876, -0.1569, 1.583e-06, -0.9876, 0.987, -0.03591, -0.1568, 0.9858, -0.04776, -0.1609, -0.003633, -0.9992, -0.03864, -0.01649, -0.9999, 0.002619, -0.01649, -0.9999, 0.002619, -0.003633, -0.9992, -0.03864, -0.9953, -0.06446, 0.07245, -0.9863, -0.05156, 0.1567, -0.07713, -0.8794, 0.4699, 0.6855, -0.5387, 0.4898, -0.03156, -0.3683, 0.9292, -0.7456, -0.4345, 0.5053, 0.05817, -0.4209, 0.9053, 0.7863, -0.2284, 0.5741, 0.9207, 0.1882, 0.3419, -0.03301, -0.9935, -0.1085, -0.06598, -0.99, -0.1243, -0.9913, -0.03762, 0.1261, -0.9958, -0.08314, -0.03817, 0.6685, -0.3886, -0.6341, 0.7247, 0.02212, -0.6888, 0.7863, -0.2284, 0.5741, 0.6855, -0.5387, 0.4898, -0.1327, 0.9887, -0.06944, -0.09615, 0.9552, -0.2801, 0.9239, -0.02614, -0.3818, 0.9988, -0.04903, -0.007286, 0.5074, -0.7073, -0.4922, 0.5033, 0.6686, -0.5474, 0.2088, 0.9297, -0.3035, 0.2032, -0.947, -0.2487, 0.9641, -0.05176, -0.2604, -9.404e-08, -0.01817, -0.9998, -0.2327, -0.9641, -0.1282, -0.01935, -0.9994, -0.02767, -0.03201, -0.9931, -0.113, 0.9839, -0.03569, -0.1753, 0.9714, -0.04667, -0.2329, -0.04222, -0.9927, -0.1127, -0.2327, -0.9641, -0.1282, -0.3242, -0.9439, -0.06233, -0.9936, -0.1083, 0.03346, -0.9856, -0.01402, 0.1684, -0.7185, -0.286, -0.634, -0.7456, -0.4345, 0.5053, -0.8122, -0.08379, 0.5774, -0.7341, 0.1537, -0.6614, 0.7155, 0.2907, -0.6353, -0.02513, 0.8366, -0.5472, -0.0209, 0.9816, 0.1897, 0.9206, 0.3825, 0.07915, -0.03156, -0.3683, 0.9292, 0.6855, -0.5387, 0.4898, 0.7863, -0.2284, 0.5741, -0.3905, 0.9161, 0.09085, -8.007e-09, 0.9972, 0.07467, -3.4e-09, 0.8038, -0.5948, -0.2835, 0.9532, -0.1048, -0.07611, -0.7837, -0.6164, -0.07713, -0.8794, 0.4699, -0.7456, -0.4345, 0.5053, -0.7185, -0.286, -0.634, -0.8458, 0.458, 0.2736, -0.8384, 0.5283, -0.1342, 1.034e-07, 0.9483, -0.3173, 0.0, 0.9161, 0.4011, -0.1788, 0.975, 0.1318, -0.5858, 0.4898, 0.6458, -1.063e-07, 0.9232, 0.3842, -0.8217, -0.5698, -0.01345, -0.9414, -0.2256, -0.2508, -0.8384, 0.5283, -0.1342, -0.8458, 0.458, 0.2736, 1.231e-07, -0.9904, -0.1385, 8.269e-08, -0.552, -0.8338, -0.9414, -0.2256, -0.2508, -0.8217, -0.5698, -0.01345, 0.1134, -0.2526, -0.9609, -0.7213, -0.1942, -0.6648, 0.2011, -0.839, -0.5056, 0.551, -0.8312, 0.07431, -0.01641, -0.9932, -0.1152, 0.9856, -0.08753, -0.1447, 0.9839, -0.03569, -0.1753, -0.03201, -0.9931, -0.113, 0.9856, -0.08753, -0.1447, 0.0222, 0.987, 0.1594, -0.0385, 0.9984, -0.04057, 0.9839, -0.03569, -0.1753, -0.01641, -0.9932, -0.1152, -0.03201, -0.9931, -0.113, -0.9985, -0.04917, 0.02199, -0.9861, -0.0978, 0.1346, -0.9861, -0.0978, 0.1346, -0.9985, -0.04917, 0.02199, -0.0385, 0.9984, -0.04057, 0.0222, 0.987, 0.1594, -0.7093, 0.01098, 0.7048, -0.6061, -0.5231, 0.5992, -3.322e-07, -0.6657, 0.7462, -1.285e-07, 8.712e-05, 1.0, 1.303e-07, 0.9956, 0.09396, -0.7199, 0.6872, 0.09747, -0.5974, 0.5468, 0.5867, 0.0, 0.7019, 0.7123, -0.7705, 0.5907, -0.2397, -0.9788, 0.001082, -0.2046, -0.994, 0.0202, 0.1072, -0.7199, 0.6872, 0.09747, -0.7199, 0.6872, 0.09747, -0.994, 0.0202, 0.1072, -0.7093, 0.01098, 0.7048, -0.5974, 0.5468, 0.5867, -0.994, 0.0202, 0.1072, -0.6959, -0.6922, 0.1914, -0.6061, -0.5231, 0.5992, -0.7093, 0.01098, 0.7048, -0.9788, 0.001082, -0.2046, -0.7199, -0.6813, -0.1323, -0.6959, -0.6922, 0.1914, -0.994, 0.0202, 0.1072, 1.554e-07, 0.9405, -0.3399, -0.7705, 0.5907, -0.2397, -0.7199, 0.6872, 0.09747, 1.303e-07, 0.9956, 0.09396, -0.7199, -0.6813, -0.1323, 4.141e-08, -0.9983, -0.05835, -1.17e-07, -0.9715, 0.2372, -0.6959, -0.6922, 0.1914, -0.6959, -0.6922, 0.1914, -1.17e-07, -0.9715, 0.2372, -3.322e-07, -0.6657, 0.7462, -0.6061, -0.5231, 0.5992, 8.269e-08, -0.552, -0.8338, -0.5258, -0.4401, -0.7279, -0.9414, -0.2256, -0.2508, -0.5974, 0.5468, 0.5867, -0.7093, 0.01098, 0.7048, -1.285e-07, 8.712e-05, 1.0, 0.0, 0.7019, 0.7123, 1.034e-07, 0.9483, -0.3173, -0.8384, 0.5283, -0.1342, 1.554e-07, 0.9405, -0.3399, 1.416e-08, -0.753, -0.658, -0.5258, -0.4401, -0.7279, 8.269e-08, -0.552, -0.8338, -0.5258, -0.4401, -0.7279, 1.416e-08, -0.753, -0.658, 4.141e-08, -0.9983, -0.05835, -0.7199, -0.6813, -0.1323, 1.554e-07, 0.9405, -0.3399, -0.8384, 0.5283, -0.1342, -0.7705, 0.5907, -0.2397, -0.9414, -0.2256, -0.2508, -0.5258, -0.4401, -0.7279, -0.7199, -0.6813, -0.1323, -0.9788, 0.001082, -0.2046, -0.8384, 0.5283, -0.1342, -0.9414, -0.2256, -0.2508, -0.9788, 0.001082, -0.2046, -0.7705, 0.5907, -0.2397, 6.978e-08, -0.9895, 0.1443, 1.231e-07, -0.9904, -0.1385, -0.8217, -0.5698, -0.01345, -0.5303, -0.7583, 0.3792, -0.5303, -0.7583, 0.3792, -0.8217, -0.5698, -0.01345, -0.8458, 0.458, 0.2736, -0.5858, 0.4898, 0.6458, -0.5858, 0.4898, 0.6458, -0.8458, 0.458, 0.2736, 0.0, 0.9161, 0.4011, -1.063e-07, 0.9232, 0.3842])] * 3)])

# ---- objects
ob_camera = bpy.data.objects.new('Camera', cam_camera)
ob_dude = bpy.data.objects.new('dude', me_cube_003)
ob_sun = bpy.data.objects.new('Sun', light_sun)

# ---- transforms, parenting, visibility, modifiers, constraints
ob_camera.location = (0.0, -6.99, 2.36)
ob_camera.rotation_euler = (1.571, 0.0, 0.0)
ob_camera.lock_rotations_4d = False
ob_camera.empty_display_type = 'ARROWS'
ob_camera.color = (0.0, 0.0, 0.0, 0.0)
ob_camera.display_type = 'WIRE'
ob_camera.lineart.crease_threshold = 0.0
ob_dude.location = (0.0, 0.0, 0.0)
ob_dude.color = (0.8, 0.8, 0.8, 1.0)
_m = ob_dude.modifiers.new('GeometryNodes', 'NODES')
_m.node_group = None
ob_sun.location = (0.0, 0.0, 0.0)
ob_sun.rotation_euler = (1.466, 0.0, 5.62)

# ---- collection membership
col_collection.objects.link(ob_camera)
col_collection.objects.link(ob_dude)
col_collection.objects.link(ob_sun)

# ---- scene / render settings (as saved in the file)
scene.camera = ob_camera
scene.frame_start = 1; scene.frame_end = 250; scene.frame_set(1)
scene.render.engine = 'CYCLES'
scene.render.resolution_x = 300
scene.render.resolution_y = 500
scene.render.film_transparent = True
bpy.context.view_layer.update()
